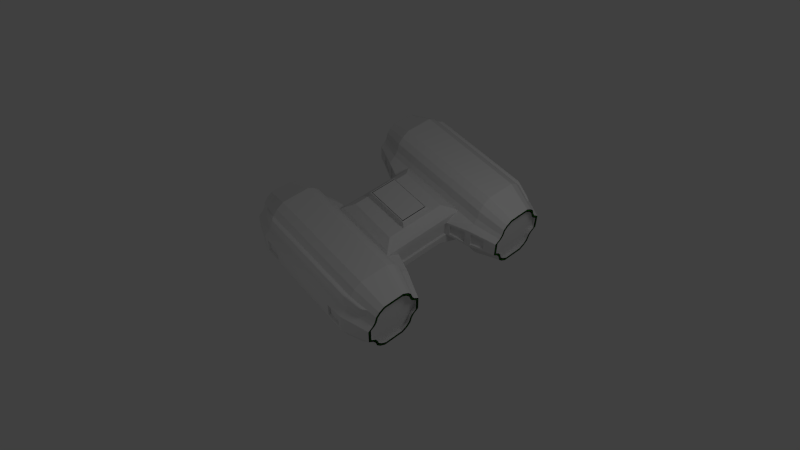 # Source: hstation.blend  (saved by Blender 2.58.0; exported with 4.5.12 LTS)
import bpy
from mathutils import Matrix  # noqa: F401  (used for matrix-valued properties, if any)

bpy.ops.wm.read_factory_settings(use_empty=True)
scene = bpy.context.scene
scene.name = 'Scene'

# ---- collections
col_collection_1 = bpy.data.collections.new('Collection 1'); scene.collection.children.link(col_collection_1)

# ---- materials (node trees are filled in below, after node groups)
mat_material = bpy.data.materials.new('Material')
mat_material.alpha_threshold = 0.0
mat_material.use_transparent_shadow = False
mat_material.roughness = 0.5
mat_material.line_color = (0.0, 0.0, 0.0, 1.0)
mat_material_003 = bpy.data.materials.new('Material.003')
mat_material_003.alpha_threshold = 0.0
mat_material_003.use_transparent_shadow = False
mat_material_003.diffuse_color = (0.06489, 0.8, 0.0, 1.0)
mat_material_003.roughness = 0.5
mat_material_003.line_color = (0.0, 0.0, 0.0, 1.0)
mat_material_004 = bpy.data.materials.new('Material.004')
mat_material_004.alpha_threshold = 0.0
mat_material_004.use_transparent_shadow = False
mat_material_004.diffuse_color = (0.0, 0.0, 0.0, 1.0)
mat_material_004.roughness = 0.5
mat_material_004.specular_intensity = 0.0
mat_material_004.line_color = (0.0, 0.0, 0.0, 1.0)

# ---- material node trees

# ---- world
world_world = bpy.data.worlds.new('World'); scene.world = world_world
world_world.color = (0.05088, 0.05088, 0.05088)
world_world.use_sun_shadow = False
world_world.sun_shadow_jitter_overblur = 0.0
world_world.cycles.sampling_method = 'MANUAL'
world_world.cycles.sample_map_resolution = 256

# ---- cameras
cam_camera = bpy.data.cameras.new('Camera')
cam_camera.clip_end = 100.0
cam_camera.lens = 35.0
cam_camera.ortho_scale = 7.314
cam_camera.dof.focus_distance = 0.0
cam_camera.dof.aperture_fstop = 128.0

# ---- lights
light_lamp_001 = bpy.data.lights.new('Lamp.001', 'POINT')
light_lamp_001.transmission_factor = 0.0
light_lamp_001.cutoff_distance = 30.0
light_lamp_001.shadow_buffer_clip_start = 1.001
light_lamp_001.shadow_soft_size = 1.0
light_lamp_001.shadow_maximum_resolution = 0.006
light_lamp_001.use_absolute_resolution = True
light_lamp_001.cycles.use_multiple_importance_sampling = False
light_lamp = bpy.data.lights.new('Lamp', 'POINT')
light_lamp.transmission_factor = 0.0
light_lamp.cutoff_distance = 30.0
light_lamp.energy = 100.0
light_lamp.shadow_buffer_clip_start = 1.001
light_lamp.shadow_soft_size = 1.0
light_lamp.shadow_maximum_resolution = 0.006
light_lamp.use_absolute_resolution = True
light_lamp.cycles.use_multiple_importance_sampling = False

# ---- meshes
me_cube = bpy.data.meshes.new('Cube')
me_cube.from_pydata([(-2.168, 1.138, -0.1802), (-2.168, 1.246, -0.2702), (-2.168, 1.3, -0.3602), (-2.168, 1.338, -0.5006), (-2.168, 1.417, -0.5966), (-2.168, 1.537, -0.6767), (-2.168, 1.681, -0.6767), (-2.168, 1.681, 0.6767), (-2.168, 1.537, 0.6767), (-2.168, 1.417, 0.5966), (-2.168, 1.338, 0.5006), (-2.168, 1.3, 0.3602), (-2.168, 1.246, 0.2702), (-2.168, 1.138, 0.1802), (-2.168, 2.407, 0.1802), (-2.168, 2.299, 0.2702), (-2.168, 2.245, 0.3602), (-2.168, 2.206, 0.5006), (-2.168, 2.128, 0.5966), (-2.168, 2.007, 0.6767), (-2.168, 1.863, 0.6767), (-2.168, 1.863, -0.6767), (-2.168, 2.007, -0.6767), (-2.168, 2.128, -0.5966), (-2.168, 2.206, -0.5006), (-2.168, 2.245, -0.3602), (-2.168, 2.299, -0.2702), (-2.168, 2.407, -0.1802), (-1.968, 2.477, -0.2003), (-1.968, 2.357, -0.3003), (-1.968, 2.297, -0.4003), (-1.924, 2.265, -0.5846), (-1.968, 2.167, -0.6629), (-1.968, 2.033, -0.7519), (-1.968, 1.873, -0.7519), (-1.968, 1.873, 0.7519), (-1.968, 2.033, 0.7519), (-1.968, 2.167, 0.6629), (-1.968, 2.255, 0.5562), (-1.968, 2.297, 0.4003), (-1.968, 2.357, 0.3003), (-1.968, 2.477, 0.2003), (-1.968, 1.067, 0.2003), (-1.968, 1.187, 0.3003), (-1.968, 1.247, 0.4003), (-1.968, 1.289, 0.5562), (-1.968, 1.377, 0.6629), (-1.968, 1.511, 0.7519), (-1.968, 1.671, 0.7519), (-1.968, 1.671, -0.7519), (-1.968, 1.511, -0.7519), (-1.968, 1.377, -0.6629), (-1.968, 1.289, -0.5562), (-1.968, 1.247, -0.4003), (-1.968, 1.187, -0.3003), (-1.968, 1.067, -0.2003), (-1.568, 0.9128, -0.2441), (-1.568, 1.059, -0.366), (-1.568, 1.132, -0.4879), (-1.568, 1.184, -0.678), (-1.568, 1.291, -0.808), (-1.568, 1.454, -0.9164), (-1.568, 1.649, -0.9164), (-1.568, 1.649, 0.9164), (-1.568, 1.454, 0.9164), (-1.568, 1.291, 0.808), (-1.568, 1.184, 0.678), (-1.568, 1.132, 0.4879), (-1.568, 1.059, 0.366), (-1.568, 0.9128, 0.2441), (-1.568, 2.631, 0.2441), (-1.568, 2.485, 0.366), (-1.568, 2.412, 0.4879), (-1.568, 2.36, 0.678), (-1.568, 2.254, 0.808), (-1.568, 2.09, 0.9164), (-1.568, 1.895, 0.9164), (-1.568, 1.895, -0.9164), (-1.568, 2.09, -0.9164), (-1.568, 2.254, -0.808), (-1.524, 2.371, -0.7063), (-1.568, 2.412, -0.4879), (-1.568, 2.485, -0.366), (-1.568, 2.631, -0.2441), (-1.071, 2.631, -0.2441), (-1.071, 2.485, -0.366), (-1.071, 2.412, -0.4879), (-1.071, 2.36, -0.678), (-1.071, 2.254, -0.808), (-1.071, 2.09, -0.9164), (-1.071, 1.895, -0.9164), (-1.071, 1.895, 0.9164), (-1.071, 2.09, 0.9164), (-1.071, 2.254, 0.808), (-1.071, 2.36, 0.678), (-1.071, 2.412, 0.4879), (-1.071, 2.485, 0.366), (-1.071, 2.631, 0.2441), (-1.071, 0.7446, 0.1953), (-1.071, 1.059, 0.366), (-1.071, 1.132, 0.4879), (-1.071, 1.184, 0.678), (-1.071, 1.291, 0.808), (-1.071, 1.454, 0.9164), (-1.071, 1.649, 0.9164), (-1.071, 1.649, -0.9164), (-1.071, 1.454, -0.9164), (-1.071, 1.291, -0.808), (-1.071, 1.184, -0.678), (-1.071, 1.132, -0.4879), (-1.071, 1.059, -0.366), (-1.071, 0.7446, -0.1953), (-1.071, -2.487, -0.2441), (-1.071, -2.341, -0.366), (-1.071, -2.268, -0.4879), (-1.071, -2.216, -0.678), (-1.071, -2.109, -0.808), (-1.071, -1.946, -0.9164), (-1.071, -1.751, -0.9164), (-1.071, -1.751, 0.9164), (-1.071, -1.946, 0.9164), (-1.071, -2.109, 0.808), (-1.071, -2.216, 0.678), (-1.071, -2.268, 0.4879), (-1.071, -2.341, 0.366), (-1.071, -2.487, 0.2441), (-1.071, -0.6004, 0.1953), (-1.071, -0.9148, 0.366), (-1.071, -0.988, 0.4879), (-1.071, -1.04, 0.678), (-1.071, -1.146, 0.808), (-1.071, -1.31, 0.9164), (-1.071, -1.505, 0.9164), (-1.071, -1.505, -0.9164), (-1.071, -1.31, -0.9164), (-1.071, -1.146, -0.808), (-1.071, -1.04, -0.678), (-1.071, -0.988, -0.4879), (-1.071, -0.9148, -0.366), (-1.071, -0.6004, -0.1953), (-1.568, -0.7686, -0.2441), (-1.568, -0.9148, -0.366), (-1.568, -0.988, -0.4879), (-1.568, -1.04, -0.678), (-1.568, -1.146, -0.808), (-1.568, -1.31, -0.9164), (-1.568, -1.505, -0.9164), (-1.568, -1.505, 0.9164), (-1.568, -1.31, 0.9164), (-1.568, -1.146, 0.808), (-1.568, -1.04, 0.678), (-1.568, -0.988, 0.4879), (-1.568, -0.9148, 0.366), (-1.568, -0.7686, 0.2441), (-1.568, -2.487, 0.2441), (-1.568, -2.341, 0.366), (-1.568, -2.268, 0.4879), (-1.568, -2.216, 0.678), (-1.568, -2.109, 0.808), (-1.568, -1.946, 0.9164), (-1.568, -1.751, 0.9164), (-1.568, -1.751, -0.9164), (-1.568, -1.946, -0.9164), (-1.568, -2.109, -0.808), (-1.568, -2.216, -0.678), (-1.568, -2.268, -0.4879), (-1.568, -2.341, -0.366), (-1.568, -2.487, -0.2441), (-1.968, -2.333, -0.2003), (-1.968, -2.213, -0.3003), (-1.968, -2.153, -0.4003), (-1.968, -2.111, -0.5562), (-1.968, -2.023, -0.6629), (-1.968, -1.889, -0.7519), (-1.968, -1.729, -0.7519), (-1.968, -1.729, 0.7519), (-1.968, -1.889, 0.7519), (-1.968, -2.023, 0.6629), (-1.968, -2.111, 0.5562), (-1.968, -2.153, 0.4003), (-1.968, -2.213, 0.3003), (-1.968, -2.333, 0.2003), (-1.968, -0.9229, 0.2003), (-1.968, -1.043, 0.3003), (-1.968, -1.103, 0.4003), (-1.968, -1.145, 0.5562), (-1.968, -1.233, 0.6629), (-1.968, -1.367, 0.7519), (-1.968, -1.527, 0.7519), (-1.968, -1.527, -0.7519), (-1.968, -1.367, -0.7519), (-1.968, -1.233, -0.6629), (-1.968, -1.145, -0.5562), (-1.968, -1.103, -0.4003), (-1.968, -1.043, -0.3003), (-1.968, -0.9229, -0.2003), (-2.168, -0.9934, -0.1802), (-2.168, -1.101, -0.2702), (-2.168, -1.155, -0.3602), (-2.168, -1.194, -0.5006), (-2.168, -1.272, -0.5966), (-2.168, -1.393, -0.6767), (-2.168, -1.537, -0.6767), (-2.168, -1.537, 0.6767), (-2.168, -1.393, 0.6767), (-2.168, -1.272, 0.5966), (-2.168, -1.194, 0.5006), (-2.168, -1.155, 0.3602), (-2.168, -1.101, 0.2702), (-2.168, -0.9934, 0.1802), (-2.168, -2.262, 0.1802), (-2.168, -2.154, 0.2702), (-2.168, -2.1, 0.3602), (-2.168, -2.062, 0.5006), (-2.168, -1.983, 0.5966), (-2.168, -1.863, 0.6767), (-2.168, -1.719, 0.6767), (-2.168, -1.719, -0.6767), (-2.168, -1.863, -0.6767), (-2.168, -1.983, -0.5966), (-2.168, -2.062, -0.5006), (-2.168, -2.1, -0.3602), (-2.168, -2.154, -0.2702), (-2.168, -2.262, -0.1802), (1.68, 2.405, -0.1802), (1.68, 2.297, -0.2702), (1.68, 2.243, -0.3602), (1.68, 2.205, -0.5006), (1.68, 2.126, -0.5966), (1.68, 2.005, -0.6767), (1.68, 1.861, -0.6767), (1.68, 1.861, 0.6767), (1.68, 2.005, 0.6767), (1.68, 2.126, 0.5966), (1.68, 2.205, 0.5006), (1.68, 2.243, 0.3602), (1.68, 2.297, 0.2702), (1.68, 2.405, 0.1802), (1.68, 1.136, 0.1802), (1.68, 1.244, 0.2702), (1.68, 1.298, 0.3602), (1.68, 1.336, 0.5006), (1.68, 1.415, 0.5966), (1.68, 1.535, 0.6767), (1.68, 1.679, 0.6767), (1.68, 1.679, -0.6767), (1.68, 1.535, -0.6767), (1.68, 1.415, -0.5966), (1.68, 1.336, -0.5006), (1.68, 1.298, -0.3602), (1.68, 1.244, -0.2702), (1.68, 1.136, -0.1802), (1.48, 1.065, -0.2003), (1.48, 1.185, -0.3003), (1.48, 1.245, -0.4003), (1.48, 1.288, -0.5562), (1.48, 1.375, -0.6629), (1.48, 1.509, -0.7519), (1.48, 1.669, -0.7519), (1.48, 1.669, 0.7519), (1.48, 1.509, 0.7519), (1.48, 1.375, 0.6629), (1.48, 1.288, 0.5562), (1.48, 1.245, 0.4003), (1.48, 1.185, 0.3003), (1.48, 1.065, 0.2003), (1.48, 2.475, 0.2003), (1.48, 2.355, 0.3003), (1.48, 2.295, 0.4003), (1.48, 2.253, 0.5562), (1.48, 2.165, 0.6629), (1.48, 2.031, 0.7519), (1.48, 1.871, 0.7519), (1.48, 1.871, -0.7519), (1.48, 2.031, -0.7519), (1.48, 2.165, -0.6629), (1.48, 2.253, -0.5562), (1.48, 2.295, -0.4003), (1.48, 2.355, -0.3003), (1.48, 2.475, -0.2003), (1.08, 2.63, -0.2441), (1.08, 2.483, -0.366), (1.08, 2.41, -0.4879), (1.08, 2.359, -0.678), (1.08, 2.252, -0.808), (1.08, 2.088, -0.9164), (1.08, 1.893, -0.9164), (1.08, 1.893, 0.9164), (1.08, 2.088, 0.9164), (1.08, 2.252, 0.808), (1.08, 2.359, 0.678), (1.08, 2.41, 0.4879), (1.08, 2.483, 0.366), (1.08, 2.63, 0.2441), (1.08, 0.911, 0.2441), (1.08, 1.057, 0.366), (1.08, 1.13, 0.4879), (1.08, 1.182, 0.678), (1.08, 1.289, 0.808), (1.08, 1.452, 0.9164), (1.08, 1.647, 0.9164), (1.08, 1.647, -0.9164), (1.08, 1.452, -0.9164), (1.08, 1.289, -0.808), (1.08, 1.182, -0.678), (1.08, 1.13, -0.4879), (1.08, 1.057, -0.366), (1.08, 0.911, -0.2441), (0.5832, 0.7429, -0.1953), (0.5832, 1.057, -0.366), (0.5832, 1.13, -0.4879), (0.5832, 1.182, -0.678), (0.5832, 1.289, -0.808), (0.5832, 1.452, -0.9164), (0.5832, 1.647, -0.9164), (0.5832, 1.647, 0.9164), (0.5832, 1.452, 0.9164), (0.5832, 1.289, 0.808), (0.5832, 1.182, 0.678), (0.5832, 1.13, 0.4879), (0.5832, 1.057, 0.366), (0.5832, 0.7429, 0.1953), (0.5832, 2.63, 0.2441), (0.5832, 2.483, 0.366), (0.5832, 2.41, 0.4879), (0.5832, 2.359, 0.678), (0.5832, 2.252, 0.808), (0.5832, 2.088, 0.9164), (0.5832, 1.893, 0.9164), (0.5832, 1.893, -0.9164), (0.5832, 2.088, -0.9164), (0.5832, 2.252, -0.808), (0.5832, 2.359, -0.678), (0.5832, 2.41, -0.4879), (0.5832, 2.483, -0.366), (0.5832, 2.63, -0.2441), (0.5832, -0.6022, -0.1953), (0.5832, -0.9166, -0.366), (0.5832, -0.9897, -0.4879), (0.5832, -1.041, -0.678), (0.5832, -1.148, -0.808), (0.5832, -1.312, -0.9164), (0.5832, -1.507, -0.9164), (0.5871, -1.509, 0.9192), (0.5832, -1.312, 0.9164), (0.5832, -1.148, 0.808), (0.5832, -1.041, 0.678), (0.5832, -0.9897, 0.4879), (0.5832, -0.9166, 0.366), (0.5832, -0.6022, 0.1953), (0.5832, -2.489, 0.2441), (0.5832, -2.343, 0.366), (0.5832, -2.27, 0.4879), (0.5832, -2.218, 0.678), (0.5871, -2.114, 0.8108), (0.5871, -1.951, 0.9192), (0.5871, -1.756, 0.9192), (0.5832, -1.753, -0.9164), (0.5832, -1.948, -0.9164), (0.5832, -2.111, -0.808), (0.5832, -2.218, -0.678), (0.5832, -2.27, -0.4879), (0.5832, -2.343, -0.366), (0.5832, -2.489, -0.2441), (1.08, -2.489, -0.2441), (1.08, -2.343, -0.366), (1.08, -2.27, -0.4879), (1.08, -2.218, -0.678), (1.08, -2.111, -0.808), (1.08, -1.948, -0.9164), (1.08, -1.753, -0.9164), (1.08, -1.753, 0.9164), (1.08, -1.948, 0.9164), (1.08, -2.111, 0.808), (1.08, -2.218, 0.678), (1.08, -2.27, 0.4879), (1.08, -2.343, 0.366), (1.08, -2.489, 0.2441), (1.08, -0.7703, 0.2441), (1.08, -0.9166, 0.366), (1.08, -0.9897, 0.4879), (1.08, -1.041, 0.678), (1.08, -1.148, 0.808), (1.08, -1.312, 0.9164), (1.08, -1.507, 0.9164), (1.08, -1.507, -0.9164), (1.08, -1.312, -0.9164), (1.08, -1.148, -0.808), (1.08, -1.041, -0.678), (1.08, -0.9897, -0.4879), (1.08, -0.9166, -0.366), (1.08, -0.7703, -0.2441), (1.48, -0.9246, -0.2003), (1.48, -1.045, -0.3003), (1.48, -1.105, -0.4003), (1.48, -1.147, -0.5562), (1.48, -1.235, -0.6629), (1.48, -1.369, -0.7519), (1.48, -1.529, -0.7519), (1.48, -1.529, 0.7519), (1.48, -1.369, 0.7519), (1.48, -1.235, 0.6629), (1.48, -1.147, 0.5562), (1.48, -1.105, 0.4003), (1.48, -1.045, 0.3003), (1.48, -0.9246, 0.2003), (1.48, -2.335, 0.2003), (1.48, -2.215, 0.3003), (1.48, -2.155, 0.4003), (1.48, -2.112, 0.5562), (1.48, -2.025, 0.6629), (1.48, -1.891, 0.7519), (1.48, -1.731, 0.7519), (1.48, -1.731, -0.7519), (1.48, -1.891, -0.7519), (1.48, -2.025, -0.6629), (1.48, -2.112, -0.5562), (1.48, -2.155, -0.4003), (1.48, -2.215, -0.3003), (1.48, -2.335, -0.2003), (1.68, -2.264, -0.1802), (1.68, -2.156, -0.2702), (1.68, -2.102, -0.3602), (1.68, -2.064, -0.5006), (1.68, -1.985, -0.5966), (1.68, -1.865, -0.6767), (1.68, -1.721, -0.6767), (1.68, -1.721, 0.6767), (1.68, -1.865, 0.6767), (1.68, -1.985, 0.5966), (1.68, -2.064, 0.5006), (1.68, -2.102, 0.3602), (1.68, -2.156, 0.2702), (1.68, -2.264, 0.1802), (1.68, -0.9951, 0.1802), (1.68, -1.103, 0.2702), (1.68, -1.157, 0.3602), (1.68, -1.195, 0.5006), (1.68, -1.274, 0.5966), (1.68, -1.395, 0.6767), (1.68, -1.539, 0.6767), (1.68, -1.539, -0.6767), (1.68, -1.395, -0.6767), (1.68, -1.274, -0.5966), (1.68, -1.195, -0.5006), (1.68, -1.157, -0.3602), (1.68, -1.103, -0.2702), (1.68, -0.9951, -0.1802), (-1.008, -0.8365, 0.4371), (0.5208, -0.8458, 0.4371), (-1.008, 0.9883, 0.4371), (0.5208, 0.979, 0.4371), (-0.8354, -0.6196, 0.5587), (-0.8354, 0.7922, 0.5587), (0.3477, -0.6498, 0.5587), (0.3477, 0.762, 0.5587), (-1.071, 0.07209, 0.1953), (-1.071, 0.07209, -0.1953), (-1.071, 0.07209, 0.366), (-1.071, 0.07209, -0.366), (-1.008, 0.07587, 0.4371), (-0.8354, 0.07205, 0.5587), (-1.071, 0.4084, 0.1953), (-1.071, 0.4084, -0.1953), (-1.071, 0.5656, 0.366), (-1.071, 0.5656, -0.366), (-1.008, 0.5321, 0.4371), (-0.8354, 0.425, 0.5587), (-1.071, -0.2642, 0.1953), (-1.071, -0.2642, -0.1953), (-1.071, -0.4214, 0.366), (-1.071, -0.4214, -0.366), (-1.008, -0.3803, 0.4371), (-0.8354, -0.2809, 0.5587), (0.5832, 0.07036, -0.366), (0.5832, 0.07036, 0.366), (0.5832, 0.07036, -0.1953), (0.5832, 0.07036, 0.1953), (0.5208, 0.06658, 0.4371), (0.3477, 0.07916, 0.5587), (0.5832, -0.4231, -0.366), (0.5832, -0.4231, 0.366), (0.5832, -0.2659, -0.1953), (0.5832, -0.2659, 0.1953), (0.5208, -0.3896, 0.4371), (0.3477, -0.2738, 0.5587), (0.5832, 0.5638, -0.366), (0.5832, 0.5638, 0.366), (0.5832, 0.4066, -0.1953), (0.5832, 0.4066, 0.1953), (0.5208, 0.5228, 0.4371), (0.3477, 0.4321, 0.5587), (-0.7501, -0.2248, 0.7091), (0.2624, -0.2281, 0.7091), (-0.7501, 0.3793, 0.7091), (0.2624, 0.3761, 0.7091), (0.2624, 0.074, 0.7091), (-0.7501, 0.07721, 0.7091), (1.68, -1.156, -0.2432), (1.68, -1.059, -0.1622), (1.68, -1.204, -0.3242), (1.68, -1.239, -0.4505), (1.68, -1.31, -0.537), (1.68, -1.418, -0.609), (1.68, -1.548, -0.609), (1.68, -1.418, 0.609), (1.68, -1.548, 0.609), (1.68, -1.31, 0.537), (1.68, -1.239, 0.4505), (1.68, -1.204, 0.3242), (1.68, -1.156, 0.2432), (1.68, -1.059, 0.1622), (1.68, -2.104, 0.2432), (1.68, -2.201, 0.1622), (1.68, -2.055, 0.3242), (1.68, -2.021, 0.4505), (1.68, -1.95, 0.537), (1.68, -1.841, 0.609), (1.68, -1.711, 0.609), (1.68, -1.841, -0.609), (1.68, -1.711, -0.609), (1.68, -1.95, -0.537), (1.68, -2.021, -0.4505), (1.68, -2.055, -0.3242), (1.68, -2.104, -0.2432), (1.68, -2.201, -0.1622), (1.68, 1.199, 0.1622), (1.68, 1.199, -0.1622), (1.68, 2.341, -0.1622), (1.68, 2.341, 0.1622), (1.68, 1.852, -0.609), (1.68, 1.689, -0.609), (1.68, 1.852, 0.609), (1.68, 1.689, 0.609), (1.68, 1.296, -0.2432), (1.68, 1.345, -0.3242), (1.68, 1.379, -0.4505), (1.68, 1.45, -0.537), (1.68, 1.559, -0.609), (1.68, 1.559, 0.609), (1.68, 1.45, 0.537), (1.68, 1.379, 0.4505), (1.68, 1.345, 0.3242), (1.68, 1.296, 0.2432), (1.68, 2.244, 0.2432), (1.68, 2.196, 0.3242), (1.68, 2.161, 0.4505), (1.68, 2.09, 0.537), (1.68, 1.982, 0.609), (1.68, 1.982, -0.609), (1.68, 2.09, -0.537), (1.68, 2.161, -0.4505), (1.68, 2.196, -0.3242), (1.68, 2.244, -0.2432), (-2.168, 2.343, 0.1622), (-2.168, 2.343, -0.1622), (-2.168, 1.201, -0.1622), (-2.168, 1.201, 0.1622), (-2.168, 1.69, -0.609), (-2.168, 1.854, -0.609), (-2.168, 1.69, 0.609), (-2.168, 1.854, 0.609), (-2.168, 2.246, -0.2432), (-2.168, 2.197, -0.3242), (-2.168, 2.163, -0.4505), (-2.168, 2.092, -0.537), (-2.168, 1.984, -0.609), (-2.168, 1.984, 0.609), (-2.168, 2.092, 0.537), (-2.168, 2.163, 0.4505), (-2.168, 2.197, 0.3242), (-2.168, 2.246, 0.2432), (-2.168, 1.298, 0.2432), (-2.168, 1.347, 0.3242), (-2.168, 1.381, 0.4505), (-2.168, 1.452, 0.537), (-2.168, 1.561, 0.609), (-2.168, 1.561, -0.609), (-2.168, 1.452, -0.537), (-2.168, 1.381, -0.4505), (-2.168, 1.347, -0.3242), (-2.168, 1.298, -0.2432), (-2.168, -2.102, -0.2432), (-2.168, -2.199, -0.1622), (-2.168, -2.053, -0.3242), (-2.168, -2.019, -0.4505), (-2.168, -1.948, -0.537), (-2.168, -1.839, -0.609), (-2.168, -1.71, -0.609), (-2.168, -1.839, 0.609), (-2.168, -1.71, 0.609), (-2.168, -1.948, 0.537), (-2.168, -2.019, 0.4505), (-2.168, -2.053, 0.3242), (-2.168, -2.102, 0.2432), (-2.168, -2.199, 0.1622), (-2.168, -1.154, 0.2432), (-2.168, -1.057, 0.1622), (-2.168, -1.203, 0.3242), (-2.168, -1.237, 0.4505), (-2.168, -1.308, 0.537), (-2.168, -1.416, 0.609), (-2.168, -1.546, 0.609), (-2.168, -1.416, -0.609), (-2.168, -1.546, -0.609), (-2.168, -1.308, -0.537), (-2.168, -1.237, -0.4505), (-2.168, -1.203, -0.3242), (-2.168, -1.154, -0.2432), (-2.168, -1.057, -0.1622), (-2.068, 1.138, -0.1802), (-2.068, 1.246, -0.2702), (-2.068, 1.3, -0.3602), (-2.068, 1.338, -0.5006), (-2.068, 1.417, -0.5966), (-2.068, 1.537, -0.6767), (-2.068, 1.681, -0.6767), (-2.068, 1.681, 0.6767), (-2.068, 1.537, 0.6767), (-2.068, 1.417, 0.5966), (-2.068, 1.338, 0.5006), (-2.068, 1.3, 0.3602), (-2.068, 1.246, 0.2702), (-2.068, 1.138, 0.1802), (-2.068, 2.407, 0.1802), (-2.068, 2.299, 0.2702), (-2.068, 2.245, 0.3602), (-2.068, 2.206, 0.5006), (-2.068, 2.128, 0.5966), (-2.068, 2.007, 0.6767), (-2.068, 1.863, 0.6767), (-2.068, 1.863, -0.6767), (-2.068, 2.007, -0.6767), (-2.068, 2.128, -0.5966), (-2.068, 2.206, -0.5006), (-2.068, 2.245, -0.3602), (-2.068, 2.299, -0.2702), (-2.068, 2.407, -0.1802), (-2.068, -0.9934, 0.1802), (-2.068, -0.9934, -0.1802), (-2.068, -2.262, -0.1802), (-2.068, -2.262, 0.1802), (-2.068, -1.719, -0.6767), (-2.068, -1.537, -0.6767), (-2.068, -1.719, 0.6767), (-2.068, -1.537, 0.6767), (-2.068, -1.101, -0.2702), (-2.068, -1.155, -0.3602), (-2.068, -1.194, -0.5006), (-2.068, -1.272, -0.5966), (-2.068, -1.393, -0.6767), (-2.068, -1.393, 0.6767), (-2.068, -1.272, 0.5966), (-2.068, -1.194, 0.5006), (-2.068, -1.155, 0.3602), (-2.068, -1.101, 0.2702), (-2.068, -2.154, 0.2702), (-2.068, -2.1, 0.3602), (-2.068, -2.062, 0.5006), (-2.068, -1.983, 0.5966), (-2.068, -1.863, 0.6767), (-2.068, -1.863, -0.6767), (-2.068, -1.983, -0.5966), (-2.068, -2.062, -0.5006), (-2.068, -2.1, -0.3602), (-2.068, -2.154, -0.2702), (1.58, 2.405, -0.1802), (1.58, 2.297, -0.2702), (1.58, 2.243, -0.3602), (1.58, 2.205, -0.5006), (1.58, 2.126, -0.5966), (1.58, 2.005, -0.6767), (1.58, 1.861, -0.6767), (1.58, 1.861, 0.6767), (1.58, 2.005, 0.6767), (1.58, 2.126, 0.5966), (1.58, 2.205, 0.5006), (1.58, 2.243, 0.3602), (1.58, 2.297, 0.2702), (1.58, 2.405, 0.1802), (1.58, 1.136, 0.1802), (1.58, 1.244, 0.2702), (1.58, 1.298, 0.3602), (1.58, 1.336, 0.5006), (1.58, 1.415, 0.5966), (1.58, 1.535, 0.6767), (1.58, 1.679, 0.6767), (1.58, 1.679, -0.6767), (1.58, 1.535, -0.6767), (1.58, 1.415, -0.5966), (1.58, 1.336, -0.5006), (1.58, 1.298, -0.3602), (1.58, 1.244, -0.2702), (1.58, 1.136, -0.1802), (1.58, -2.264, 0.1802), (1.58, -2.264, -0.1802), (1.58, -0.9951, -0.1802), (1.58, -0.9951, 0.1802), (1.58, -1.539, -0.6767), (1.58, -1.721, -0.6767), (1.58, -1.539, 0.6767), (1.58, -1.721, 0.6767), (1.58, -2.156, -0.2702), (1.58, -2.102, -0.3602), (1.58, -2.064, -0.5006), (1.58, -1.985, -0.5966), (1.58, -1.865, -0.6767), (1.58, -1.865, 0.6767), (1.58, -1.985, 0.5966), (1.58, -2.064, 0.5006), (1.58, -2.102, 0.3602), (1.58, -2.156, 0.2702), (1.58, -1.103, 0.2702), (1.58, -1.157, 0.3602), (1.58, -1.195, 0.5006), (1.58, -1.274, 0.5966), (1.58, -1.395, 0.6767), (1.58, -1.395, -0.6767), (1.58, -1.274, -0.5966), (1.58, -1.195, -0.5006), (1.58, -1.157, -0.3602), (1.58, -1.103, -0.2702), (1.58, 1.39, -0.1081), (1.58, 1.39, 0.1081), (1.58, 2.151, -0.1081), (1.58, 2.151, 0.1081), (1.58, 1.716, -0.406), (1.58, 1.825, -0.406), (1.58, 1.716, 0.406), (1.58, 1.825, 0.406), (1.58, 1.454, -0.1621), (1.58, 1.487, -0.2161), (1.58, 1.51, -0.3004), (1.58, 1.557, -0.358), (1.58, 1.629, -0.406), (1.58, 1.629, 0.406), (1.58, 1.557, 0.358), (1.58, 1.51, 0.3004), (1.58, 1.487, 0.2161), (1.58, 1.454, 0.1621), (1.58, 2.086, 0.1621), (1.58, 2.054, 0.2161), (1.58, 2.031, 0.3004), (1.58, 1.984, 0.358), (1.58, 1.911, 0.406), (1.58, 1.911, -0.406), (1.58, 1.984, -0.358), (1.58, 2.031, -0.3004), (1.58, 2.054, -0.2161), (1.58, 2.086, -0.1621), (1.58, -1.249, -0.1081), (1.58, -1.314, -0.1621), (1.58, -1.346, -0.2161), (1.58, -1.369, -0.3004), (1.58, -1.416, -0.358), (1.58, -1.489, -0.406), (1.58, -1.575, -0.406), (1.58, -1.575, 0.406), (1.58, -1.489, 0.406), (1.58, -1.416, 0.358), (1.58, -1.369, 0.3004), (1.58, -1.346, 0.2161), (1.58, -1.314, 0.1621), (1.58, -1.249, 0.1081), (1.58, -1.946, 0.1621), (1.58, -2.01, 0.1081), (1.58, -1.913, 0.2161), (1.58, -1.89, 0.3004), (1.58, -1.843, 0.358), (1.58, -1.771, 0.406), (1.58, -1.684, 0.406), (1.58, -1.771, -0.406), (1.58, -1.684, -0.406), (1.58, -1.843, -0.358), (1.58, -1.89, -0.3004), (1.58, -1.913, -0.2161), (1.58, -1.946, -0.1621), (1.58, -2.01, -0.1081), (-2.068, 2.153, 0.1081), (-2.068, 2.153, -0.1081), (-2.068, 1.391, -0.1081), (-2.068, 1.391, 0.1081), (-2.068, 1.718, -0.406), (-2.068, 1.827, -0.406), (-2.068, 1.718, 0.406), (-2.068, 1.827, 0.406), (-2.068, 2.088, -0.1621), (-2.068, 2.056, -0.2161), (-2.068, 2.033, -0.3004), (-2.068, 1.985, -0.358), (-2.068, 1.913, -0.406), (-2.068, 1.913, 0.406), (-2.068, 1.985, 0.358), (-2.068, 2.033, 0.3004), (-2.068, 2.056, 0.2161), (-2.068, 2.088, 0.1621), (-2.068, 1.456, 0.1621), (-2.068, 1.489, 0.2161), (-2.068, 1.511, 0.3004), (-2.068, 1.559, 0.358), (-2.068, 1.631, 0.406), (-2.068, 1.631, -0.406), (-2.068, 1.559, -0.358), (-2.068, 1.511, -0.3004), (-2.068, 1.489, -0.2161), (-2.068, 1.456, -0.1621), (-2.068, -2.009, -0.1081), (-2.068, -1.944, -0.1621), (-2.068, -1.911, -0.2161), (-2.068, -1.889, -0.3004), (-2.068, -1.841, -0.358), (-2.068, -1.769, -0.406), (-2.068, -1.682, -0.406), (-2.068, -1.682, 0.406), (-2.068, -1.769, 0.406), (-2.068, -1.841, 0.358), (-2.068, -1.889, 0.3004), (-2.068, -1.911, 0.2161), (-2.068, -1.944, 0.1621), (-2.068, -2.009, 0.1081), (-2.068, -1.247, 0.1081), (-2.068, -1.312, 0.1621), (-2.068, -1.344, 0.2161), (-2.068, -1.367, 0.3004), (-2.068, -1.415, 0.358), (-2.068, -1.487, 0.406), (-2.068, -1.573, 0.406), (-2.068, -1.573, -0.406), (-2.068, -1.487, -0.406), (-2.068, -1.415, -0.358), (-2.068, -1.367, -0.3004), (-2.068, -1.344, -0.2161), (-2.068, -1.312, -0.1621), (-2.068, -1.247, -0.1081), (-0.7927, -0.2529, 0.6967), (0.3051, -0.2509, 0.6967), (0.3051, 0.4041, 0.6967), (-0.7927, 0.4021, 0.6967), (0.3051, 0.07658, 0.6967), (-0.7927, 0.07463, 0.6967), (-1.061, -2.306, -0.6809), (0.5738, -2.308, -0.6809), (-1.061, -2.35, -0.5207), (0.5738, -2.351, -0.5207), (-1.061, -2.35, 0.5178), (0.5738, -2.351, 0.5178), (-1.061, -2.306, 0.6779), (0.5738, -2.308, 0.6779), (-1.061, 2.493, 0.5178), (0.5738, 2.491, 0.5178), (-1.061, 2.449, 0.6779), (0.5738, 2.447, 0.6779), (1.33, -2.219, -0.5783), (1.33, -2.255, -0.4469), (1.33, -2.255, 0.444), (1.33, -2.219, 0.5754), (0.9927, -2.351, 0.5178), (0.9927, -2.308, 0.6779), (0.9927, -2.308, -0.6809), (0.9927, -2.351, -0.5207), (0.9927, 2.447, 0.6779), (0.9927, 2.491, 0.5178), (1.33, 2.394, 0.444), (1.33, 2.358, 0.5754), (-1.817, -2.217, 0.5754), (-1.817, -2.253, 0.444), (-1.817, -2.253, -0.4469), (-1.817, -2.217, -0.5783), (-1.48, -2.35, -0.5207), (-1.48, -2.306, -0.6809), (-1.48, -2.306, 0.6779), (-1.48, -2.35, 0.5178), (-1.48, 2.493, 0.5178), (-1.48, 2.449, 0.6779), (-1.817, 2.36, 0.5754), (-1.817, 2.396, 0.444), (-1.034, -0.5469, -0.1797), (-1.034, -0.2374, -0.1797), (-1.034, 0.07209, -0.1797), (-1.034, -0.5469, 0.1797), (-1.034, -0.2374, 0.1797), (-1.034, 0.07209, 0.1797), (-1.034, 0.6911, -0.1797), (-1.034, 0.3816, -0.1797), (-1.034, 0.6911, 0.1797), (-1.034, 0.3816, 0.1797), (0.53, 0.7429, 0.1953), (0.53, 0.4066, 0.1953), (0.53, 0.07036, 0.1953), (0.53, 0.7429, -0.1953), (0.53, 0.4066, -0.1953), (0.53, 0.07036, -0.1953), (0.53, -0.6022, 0.1953), (0.53, -0.2659, 0.1953), (0.53, -0.6022, -0.1953), (0.53, -0.2659, -0.1953), (-1.028, 2.455, -0.6797), (0.5435, 2.454, -0.6788), (-1.028, 2.497, -0.5257), (0.5435, 2.495, -0.5248), (0.9463, 2.495, -0.5248), (0.9463, 2.454, -0.6788), (1.27, 2.368, -0.5802), (1.27, 2.402, -0.4539), (-1.4, 2.461, -0.6844), (-1.43, 2.497, -0.5257), (-1.754, 2.404, -0.4547), (-1.719, 2.379, -0.604), (1.68, -1.13, -0.2564), (1.68, -1.028, -0.171), (1.68, -1.181, -0.3418), (1.68, -1.218, -0.4749), (1.68, -1.292, -0.5661), (1.68, -1.407, -0.642), (1.68, -1.543, -0.642), (1.68, -1.407, 0.642), (1.68, -1.543, 0.642), (1.68, -1.292, 0.5661), (1.68, -1.218, 0.4749), (1.68, -1.181, 0.3418), (1.68, -1.13, 0.2564), (1.68, -1.028, 0.171), (1.68, -2.129, 0.2564), (1.68, -2.232, 0.171), (1.68, -2.078, 0.3418), (1.68, -2.042, 0.4749), (1.68, -1.967, 0.5661), (1.68, -1.852, 0.642), (1.68, -1.716, 0.642), (1.68, -1.852, -0.642), (1.68, -1.716, -0.642), (1.68, -1.967, -0.5661), (1.68, -2.042, -0.4749), (1.68, -2.078, -0.3418), (1.68, -2.129, -0.2564), (1.68, -2.232, -0.171), (1.68, -1.133, -0.2551), (1.68, -1.031, -0.1701), (1.68, -1.184, -0.34), (1.68, -1.22, -0.4725), (1.68, -1.294, -0.5632), (1.68, -1.408, -0.6387), (1.68, -1.544, -0.6387), (1.68, -1.408, 0.6387), (1.68, -1.544, 0.6387), (1.68, -1.294, 0.5632), (1.68, -1.22, 0.4725), (1.68, -1.184, 0.34), (1.68, -1.133, 0.2551), (1.68, -1.031, 0.1701), (1.68, -2.127, 0.2551), (1.68, -2.229, 0.1701), (1.68, -2.076, 0.34), (1.68, -2.04, 0.4725), (1.68, -1.965, 0.5632), (1.68, -1.851, 0.6387), (1.68, -1.715, 0.6387), (1.68, -1.851, -0.6387), (1.68, -1.715, -0.6387), (1.68, -1.965, -0.5632), (1.68, -2.04, -0.4725), (1.68, -2.076, -0.34), (1.68, -2.127, -0.2551), (1.68, -2.229, -0.1701), (1.68, 1.162, -0.1727), (1.68, 1.162, 0.1727), (1.68, 2.378, 0.1727), (1.68, 2.378, -0.1727), (1.68, 1.683, -0.6485), (1.68, 1.857, -0.6485), (1.68, 1.683, 0.6485), (1.68, 1.857, 0.6485), (1.68, 1.266, -0.259), (1.68, 1.318, -0.3452), (1.68, 1.354, -0.4798), (1.68, 1.43, -0.5718), (1.68, 1.545, -0.6485), (1.68, 1.545, 0.6485), (1.68, 1.43, 0.5718), (1.68, 1.354, 0.4798), (1.68, 1.318, 0.3452), (1.68, 1.266, 0.259), (1.68, 2.275, 0.259), (1.68, 2.223, 0.3452), (1.68, 2.187, 0.4798), (1.68, 2.111, 0.5718), (1.68, 1.995, 0.6485), (1.68, 1.995, -0.6485), (1.68, 2.111, -0.5718), (1.68, 2.187, -0.4798), (1.68, 2.223, -0.3452), (1.68, 2.275, -0.259), (1.68, 1.166, -0.1717), (1.68, 1.166, 0.1717), (1.68, 2.375, 0.1717), (1.68, 2.375, -0.1717), (1.68, 1.684, -0.6447), (1.68, 1.857, -0.6447), (1.68, 1.684, 0.6447), (1.68, 1.857, 0.6447), (1.68, 1.269, -0.2575), (1.68, 1.32, -0.3432), (1.68, 1.356, -0.477), (1.68, 1.432, -0.5685), (1.68, 1.547, -0.6447), (1.68, 1.547, 0.6447), (1.68, 1.432, 0.5685), (1.68, 1.356, 0.477), (1.68, 1.32, 0.3432), (1.68, 1.269, 0.2575), (1.68, 2.272, 0.2575), (1.68, 2.221, 0.3432), (1.68, 2.184, 0.477), (1.68, 2.109, 0.5685), (1.68, 1.994, 0.6447), (1.68, 1.994, -0.6447), (1.68, 2.109, -0.5685), (1.68, 2.184, -0.477), (1.68, 2.221, -0.3432), (1.68, 2.272, -0.2575), (-2.168, 2.373, -0.1707), (-2.168, 2.373, 0.1707), (-2.168, 1.171, 0.1707), (-2.168, 1.171, -0.1707), (-2.168, 1.858, -0.641), (-2.168, 1.686, -0.641), (-2.168, 1.858, 0.641), (-2.168, 1.686, 0.641), (-2.168, 2.271, -0.256), (-2.168, 2.22, -0.3413), (-2.168, 2.184, -0.4742), (-2.168, 2.109, -0.5652), (-2.168, 1.995, -0.641), (-2.168, 1.995, 0.641), (-2.168, 2.109, 0.5652), (-2.168, 2.184, 0.4742), (-2.168, 2.22, 0.3413), (-2.168, 2.271, 0.256), (-2.168, 1.273, 0.256), (-2.168, 1.324, 0.3413), (-2.168, 1.361, 0.4742), (-2.168, 1.435, 0.5652), (-2.168, 1.55, 0.641), (-2.168, 1.55, -0.641), (-2.168, 1.435, -0.5652), (-2.168, 1.361, -0.4742), (-2.168, 1.324, -0.3413), (-2.168, 1.273, -0.256), (-2.168, 2.376, -0.1717), (-2.168, 2.376, 0.1717), (-2.168, 1.168, 0.1717), (-2.168, 1.168, -0.1717), (-2.168, 1.859, -0.6445), (-2.168, 1.686, -0.6445), (-2.168, 1.859, 0.6445), (-2.168, 1.686, 0.6445), (-2.168, 2.274, -0.2574), (-2.168, 2.222, -0.3431), (-2.168, 2.186, -0.4768), (-2.168, 2.111, -0.5683), (-2.168, 1.996, -0.6445), (-2.168, 1.996, 0.6445), (-2.168, 2.111, 0.5683), (-2.168, 2.186, 0.4768), (-2.168, 2.222, 0.3431), (-2.168, 2.274, 0.2574), (-2.168, 1.271, 0.2574), (-2.168, 1.322, 0.3431), (-2.168, 1.358, 0.4768), (-2.168, 1.433, 0.5683), (-2.168, 1.548, 0.6445), (-2.168, 1.548, -0.6445), (-2.168, 1.433, -0.5683), (-2.168, 1.358, -0.4768), (-2.168, 1.322, -0.3431), (-2.168, 1.271, -0.2574), (-2.168, -2.131, -0.2581), (-2.168, -2.234, -0.1721), (-2.168, -2.079, -0.344), (-2.168, -2.043, -0.4781), (-2.168, -1.967, -0.5698), (-2.168, -1.852, -0.6462), (-2.168, -1.715, -0.6462), (-2.168, -1.852, 0.6462), (-2.168, -1.715, 0.6462), (-2.168, -1.967, 0.5698), (-2.168, -2.043, 0.4781), (-2.168, -2.079, 0.344), (-2.168, -2.131, 0.2581), (-2.168, -2.234, 0.1721), (-2.168, -1.125, 0.2581), (-2.168, -1.022, 0.1721), (-2.168, -1.177, 0.344), (-2.168, -1.213, 0.4781), (-2.168, -1.288, 0.5698), (-2.168, -1.404, 0.6462), (-2.168, -1.541, 0.6462), (-2.168, -1.404, -0.6462), (-2.168, -1.541, -0.6462), (-2.168, -1.288, -0.5698), (-2.168, -1.213, -0.4781), (-2.168, -1.177, -0.344), (-2.168, -1.125, -0.2581), (-2.168, -1.022, -0.1721), (-2.168, -2.128, -0.2566), (-2.168, -2.23, -0.1711), (-2.168, -2.077, -0.342), (-2.168, -2.04, -0.4753), (-2.168, -1.965, -0.5665), (-2.168, -1.851, -0.6425), (-2.168, -1.714, -0.6425), (-2.168, -1.851, 0.6425), (-2.168, -1.714, 0.6425), (-2.168, -1.965, 0.5665), (-2.168, -2.04, 0.4753), (-2.168, -2.077, 0.342), (-2.168, -2.128, 0.2566), (-2.168, -2.23, 0.1711), (-2.168, -1.128, 0.2566), (-2.168, -1.025, 0.1711), (-2.168, -1.179, 0.342), (-2.168, -1.215, 0.4753), (-2.168, -1.29, 0.5665), (-2.168, -1.405, 0.6425), (-2.168, -1.542, 0.6425), (-2.168, -1.405, -0.6425), (-2.168, -1.542, -0.6425), (-2.168, -1.29, -0.5665), (-2.168, -1.215, -0.4753), (-2.168, -1.179, -0.342), (-2.168, -1.128, -0.2566), (-2.168, -1.025, -0.1711), (-0.7636, -0.2337, 0.7052), (0.2759, -0.2353, 0.7052), (0.2759, 0.3849, 0.7052), (-0.7636, 0.3865, 0.7052), (0.2759, 0.07482, 0.7052), (-0.7636, 0.07639, 0.7052), (1.006, 0.8858, -0.1709), (0.6578, 0.7681, -0.1367), (0.6578, 0.7681, 0.1367), (1.006, 0.8858, 0.1709), (1.14, 0.9342, 0.1709), (1.14, 0.9342, -0.1709), (1.42, 1.042, -0.1402), (1.42, 1.042, 0.1402), (1.406, 1.08, -0.1402), (1.406, 1.08, 0.1402), (1.126, 0.9715, 0.1709), (1.126, 0.9715, -0.1709), (0.9916, 0.9281, 0.1709), (0.9916, 0.9281, -0.1709), (0.6435, 0.8104, 0.1367), (0.6435, 0.8104, -0.1367), (1.006, -0.7451, 0.1709), (1.006, -0.7451, -0.1709), (0.6578, -0.6274, -0.1367), (0.6578, -0.6274, 0.1367), (1.42, -0.9015, -0.1402), (1.42, -0.9015, 0.1402), (1.14, -0.7935, -0.1709), (1.14, -0.7935, 0.1709), (1.126, -0.8306, 0.1709), (1.126, -0.8306, -0.1709), (1.406, -0.9386, 0.1402), (1.406, -0.9386, -0.1402), (0.9953, -0.7765, 0.1709), (0.6472, -0.6589, 0.1367), (0.6472, -0.6589, -0.1367), (0.9953, -0.7765, -0.1709), (-1.494, -0.7434, -0.1709), (-1.494, -0.7434, 0.1709), (-1.145, -0.6257, 0.1367), (-1.145, -0.6257, -0.1367), (-1.908, -0.8997, 0.1402), (-1.908, -0.8997, -0.1402), (-1.628, -0.7917, 0.1709), (-1.628, -0.7917, -0.1709), (-1.494, 0.8875, 0.1709), (-1.145, 0.7698, 0.1367), (-1.145, 0.7698, -0.1367), (-1.494, 0.8875, -0.1709), (-1.628, 0.9359, -0.1709), (-1.628, 0.9359, 0.1709), (-1.908, 1.044, 0.1402), (-1.908, 1.044, -0.1402), (-1.48, -0.7841, -0.1709), (-1.132, -0.6664, -0.1367), (-1.132, -0.6664, 0.1367), (-1.48, -0.7841, 0.1709), (-1.616, -0.8225, 0.1709), (-1.616, -0.8225, -0.1709), (-1.896, -0.9305, -0.1402), (-1.896, -0.9305, 0.1402), (-1.487, 0.9078, 0.1709), (-1.487, 0.9078, -0.1709), (-1.139, 0.7901, -0.1367), (-1.139, 0.7901, 0.1367), (-1.484, -0.7718, -0.1709), (-1.484, -0.7718, 0.1709), (-1.136, -0.6541, 0.1367), (-1.136, -0.6541, -0.1367), (-1.899, 1.068, 0.1402), (-1.899, 1.068, -0.1402), (-1.619, 0.9604, -0.1709), (-1.619, 0.9604, 0.1709), (1.006, -2.489, -0.1709), (1.006, -2.489, 0.1709), (0.6578, -2.489, 0.1709), (0.6578, -2.489, -0.1709), (-1.494, -2.487, 0.1709), (-1.494, -2.487, -0.1709), (-1.145, -2.487, -0.1709), (-1.145, -2.487, 0.1709), (-1.494, -2.432, 0.1709), (-1.145, -2.432, 0.1709), (-1.145, -2.432, -0.1709), (-1.494, -2.432, -0.1709), (1.006, -2.434, -0.1709), (0.6578, -2.434, -0.1709), (0.6578, -2.434, 0.1709), (1.006, -2.434, 0.1709), (1.006, 2.63, 0.1709), (0.6578, 2.63, 0.1709), (0.6578, 2.63, -0.1709), (1.006, 2.63, -0.1709), (-1.494, 2.631, -0.1709), (-1.145, 2.631, -0.1709), (-1.145, 2.631, 0.1709), (-1.494, 2.631, 0.1709), (-1.494, 2.592, -0.1709), (-1.494, 2.592, 0.1709), (-1.145, 2.592, 0.1709), (-1.145, 2.592, -0.1709), (1.006, 2.595, 0.1709), (1.006, 2.595, -0.1709), (0.6578, 2.595, -0.1709), (0.6578, 2.595, 0.1709), (-1.033, -2.33, 0.5051), (0.5457, -2.332, 0.5051), (0.5457, -2.282, 0.6866), (-1.033, -2.281, 0.6866), (1.402, -2.222, 0.4215), (1.402, -2.182, 0.5704), (1.02, -2.332, 0.5051), (1.02, -2.282, 0.6866), (-1.89, -2.18, 0.5704), (-1.89, -2.22, 0.4215), (-1.508, -2.281, 0.6866), (-1.508, -2.33, 0.5051), (-1.032, -2.283, -0.6891), (0.5441, -2.285, -0.6891), (0.5441, -2.334, -0.508), (-1.032, -2.333, -0.508), (1.399, -2.184, -0.5731), (1.399, -2.225, -0.4245), (1.018, -2.285, -0.6891), (1.018, -2.334, -0.508), (-1.887, -2.223, -0.4245), (-1.887, -2.183, -0.5731), (-1.506, -2.333, -0.508), (-1.506, -2.283, -0.6891), (0.5467, 2.47, 0.5047), (-1.034, 2.472, 0.5047), (-1.034, 2.422, 0.6864), (0.5467, 2.421, 0.6864), (1.022, 2.421, 0.6864), (1.022, 2.47, 0.5047), (1.404, 2.36, 0.4209), (1.404, 2.32, 0.57), (-1.51, 2.472, 0.5047), (-1.51, 2.422, 0.6864), (-1.892, 2.321, 0.57), (-1.892, 2.362, 0.4209), (0.5207, 2.432, -0.6876), (-1.007, 2.434, -0.6876), (-1.007, 2.482, -0.5121), (0.5207, 2.48, -0.5121), (0.9798, 2.48, -0.5121), (0.9798, 2.432, -0.6876), (1.349, 2.335, -0.5752), (1.349, 2.374, -0.4312), (-1.425, 2.444, -0.6956), (-1.466, 2.482, -0.5121), (-1.835, 2.375, -0.4312), (-1.795, 2.346, -0.6014)], [], [(27, 14, 41, 28), (13, 0, 55, 42), (21, 6, 49, 34), (20, 7, 48, 35), (27, 26, 29, 28), (26, 25, 30, 29), (25, 24, 31, 30), (24, 23, 32, 31), (23, 22, 33, 32), (22, 21, 34, 33), (20, 19, 36, 35), (19, 18, 37, 36), (18, 17, 38, 37), (17, 16, 39, 38), (16, 15, 40, 39), (15, 14, 41, 40), (13, 12, 43, 42), (12, 11, 44, 43), (11, 10, 45, 44), (10, 9, 46, 45), (9, 8, 47, 46), (8, 7, 48, 47), (6, 5, 50, 49), (5, 4, 51, 50), (4, 3, 52, 51), (3, 2, 53, 52), (2, 1, 54, 53), (1, 0, 55, 54), (54, 55, 56, 57), (53, 54, 57, 58), (52, 53, 58, 59), (51, 52, 59, 60), (50, 51, 60, 61), (49, 50, 61, 62), (47, 48, 63, 64), (46, 47, 64, 65), (45, 46, 65, 66), (44, 45, 66, 67), (43, 44, 67, 68), (42, 43, 68, 69), (40, 41, 70, 71), (39, 40, 71, 72), (37, 38, 73, 74), (36, 37, 74, 75), (35, 36, 75, 76), (33, 34, 77, 78), (32, 33, 78, 79), (31, 32, 79, 80), (28, 29, 82, 83), (35, 48, 63, 76), (34, 49, 62, 77), (28, 41, 70, 83), (77, 62, 105, 90), (76, 63, 104, 91), (83, 82, 85, 84), (80, 79, 88, 87), (79, 78, 89, 88), (78, 77, 90, 89), (76, 75, 92, 91), (75, 74, 93, 92), (74, 73, 94, 93), (72, 71, 96, 95), (71, 70, 97, 96), (69, 68, 99, 98), (68, 67, 100, 99), (67, 66, 101, 100), (66, 65, 102, 101), (65, 64, 103, 102), (64, 63, 104, 103), (62, 61, 106, 105), (61, 60, 107, 106), (60, 59, 108, 107), (59, 58, 109, 108), (58, 57, 110, 109), (57, 56, 111, 110), (166, 167, 112, 113), (165, 166, 113, 114), (163, 164, 115, 116), (162, 163, 116, 117), (161, 162, 117, 118), (159, 160, 119, 120), (158, 159, 120, 121), (157, 158, 121, 122), (155, 156, 123, 124), (154, 155, 124, 125), (152, 153, 126, 127), (151, 152, 127, 128), (150, 151, 128, 129), (149, 150, 129, 130), (148, 149, 130, 131), (147, 148, 131, 132), (145, 146, 133, 134), (144, 145, 134, 135), (143, 144, 135, 136), (142, 143, 136, 137), (141, 142, 137, 138), (140, 141, 138, 139), (147, 160, 119, 132), (146, 161, 118, 133), (181, 168, 167, 154), (189, 174, 161, 146), (188, 175, 160, 147), (195, 194, 141, 140), (194, 193, 142, 141), (193, 192, 143, 142), (192, 191, 144, 143), (191, 190, 145, 144), (190, 189, 146, 145), (188, 187, 148, 147), (187, 186, 149, 148), (186, 185, 150, 149), (185, 184, 151, 150), (184, 183, 152, 151), (183, 182, 153, 152), (181, 180, 155, 154), (180, 179, 156, 155), (178, 177, 158, 157), (177, 176, 159, 158), (176, 175, 160, 159), (174, 173, 162, 161), (173, 172, 163, 162), (172, 171, 164, 163), (170, 169, 166, 165), (169, 168, 167, 166), (222, 223, 168, 169), (221, 222, 169, 170), (220, 221, 170, 171), (219, 220, 171, 172), (218, 219, 172, 173), (217, 218, 173, 174), (215, 216, 175, 176), (214, 215, 176, 177), (213, 214, 177, 178), (212, 213, 178, 179), (211, 212, 179, 180), (210, 211, 180, 181), (208, 209, 182, 183), (207, 208, 183, 184), (206, 207, 184, 185), (205, 206, 185, 186), (204, 205, 186, 187), (203, 204, 187, 188), (201, 202, 189, 190), (200, 201, 190, 191), (199, 200, 191, 192), (198, 199, 192, 193), (197, 198, 193, 194), (196, 197, 194, 195), (203, 216, 175, 188), (202, 217, 174, 189), (210, 223, 168, 181), (196, 209, 182, 195), (251, 238, 265, 252), (237, 224, 279, 266), (245, 230, 273, 258), (244, 231, 272, 259), (251, 250, 253, 252), (250, 249, 254, 253), (249, 248, 255, 254), (248, 247, 256, 255), (247, 246, 257, 256), (246, 245, 258, 257), (244, 243, 260, 259), (243, 242, 261, 260), (242, 241, 262, 261), (241, 240, 263, 262), (240, 239, 264, 263), (239, 238, 265, 264), (237, 236, 267, 266), (236, 235, 268, 267), (235, 234, 269, 268), (234, 233, 270, 269), (233, 232, 271, 270), (232, 231, 272, 271), (230, 229, 274, 273), (229, 228, 275, 274), (228, 227, 276, 275), (227, 226, 277, 276), (226, 225, 278, 277), (225, 224, 279, 278), (278, 279, 280, 281), (275, 276, 283, 284), (274, 275, 284, 285), (273, 274, 285, 286), (271, 272, 287, 288), (270, 271, 288, 289), (269, 270, 289, 290), (267, 268, 291, 292), (266, 267, 292, 293), (264, 265, 294, 295), (263, 264, 295, 296), (262, 263, 296, 297), (261, 262, 297, 298), (260, 261, 298, 299), (259, 260, 299, 300), (257, 258, 301, 302), (256, 257, 302, 303), (255, 256, 303, 304), (254, 255, 304, 305), (253, 254, 305, 306), (252, 253, 306, 307), (259, 272, 287, 300), (258, 273, 286, 301), (266, 279, 280, 293), (301, 286, 329, 314), (300, 287, 328, 315), (307, 306, 309, 308), (306, 305, 310, 309), (305, 304, 311, 310), (304, 303, 312, 311), (303, 302, 313, 312), (302, 301, 314, 313), (300, 299, 316, 315), (299, 298, 317, 316), (298, 297, 318, 317), (297, 296, 319, 318), (296, 295, 320, 319), (295, 294, 321, 320), (293, 292, 323, 322), (292, 291, 324, 323), (290, 289, 326, 325), (289, 288, 327, 326), (288, 287, 328, 327), (286, 285, 330, 329), (285, 284, 331, 330), (284, 283, 332, 331), (281, 280, 335, 334), (390, 391, 336, 337), (389, 390, 337, 338), (388, 389, 338, 339), (387, 388, 339, 340), (386, 387, 340, 341), (385, 386, 341, 342), (383, 384, 343, 344), (382, 383, 344, 345), (381, 382, 345, 346), (380, 381, 346, 347), (379, 380, 347, 348), (378, 379, 348, 349), (376, 377, 350, 351), (375, 376, 351, 352), (373, 374, 353, 354), (372, 373, 354, 355), (371, 372, 355, 356), (369, 370, 357, 358), (368, 369, 358, 359), (367, 368, 359, 360), (365, 366, 361, 362), (364, 365, 362, 363), (371, 384, 343, 356), (370, 385, 342, 357), (419, 406, 377, 364), (413, 398, 385, 370), (412, 399, 384, 371), (419, 418, 365, 364), (418, 417, 366, 365), (416, 415, 368, 367), (415, 414, 369, 368), (414, 413, 370, 369), (412, 411, 372, 371), (411, 410, 373, 372), (410, 409, 374, 373), (408, 407, 376, 375), (407, 406, 377, 376), (405, 404, 379, 378), (404, 403, 380, 379), (403, 402, 381, 380), (402, 401, 382, 381), (401, 400, 383, 382), (400, 399, 384, 383), (398, 397, 386, 385), (397, 396, 387, 386), (396, 395, 388, 387), (395, 394, 389, 388), (394, 393, 390, 389), (393, 392, 391, 390), (446, 447, 392, 393), (445, 446, 393, 394), (444, 445, 394, 395), (443, 444, 395, 396), (442, 443, 396, 397), (441, 442, 397, 398), (439, 440, 399, 400), (438, 439, 400, 401), (437, 438, 401, 402), (436, 437, 402, 403), (435, 436, 403, 404), (434, 435, 404, 405), (432, 433, 406, 407), (431, 432, 407, 408), (430, 431, 408, 409), (429, 430, 409, 410), (428, 429, 410, 411), (427, 428, 411, 412), (425, 426, 413, 414), (424, 425, 414, 415), (423, 424, 415, 416), (422, 423, 416, 417), (421, 422, 417, 418), (420, 421, 418, 419), (427, 440, 399, 412), (426, 441, 398, 413), (434, 447, 392, 405), (420, 433, 406, 419), (99, 100, 319, 320), (127, 348, 347, 128), (348, 127, 448, 449), (99, 320, 451, 450), (450, 451, 455, 453), (449, 448, 452, 454), (99, 464, 462, 98), (464, 458, 456, 462), (111, 463, 465, 110), (463, 457, 459, 465), (458, 464, 466, 460), (464, 99, 450, 466), (460, 466, 467, 461), (466, 450, 453, 467), (458, 470, 468, 456), (470, 127, 126, 468), (457, 469, 471, 459), (469, 139, 138, 471), (127, 470, 472, 448), (470, 458, 460, 472), (448, 472, 473, 452), (472, 460, 461, 473), (336, 482, 480, 337), (482, 476, 474, 480), (348, 481, 483, 349), (481, 475, 477, 483), (475, 481, 484, 478), (481, 348, 449, 484), (478, 484, 485, 479), (484, 449, 454, 485), (476, 488, 486, 474), (488, 308, 309, 486), (475, 487, 489, 477), (487, 320, 321, 489), (320, 487, 490, 451), (487, 475, 478, 490), (451, 490, 491, 455), (490, 478, 479, 491), (453, 455, 491, 467), (452, 473, 485, 454), (128, 347, 346, 129), (129, 346, 345, 130), (130, 345, 344, 131), (100, 101, 318, 319), (101, 102, 317, 318), (102, 103, 316, 317), (497, 494, 495, 496), (497, 496, 493, 492), (131, 344, 343, 132), (119, 356, 343, 132), (119, 356, 355, 120), (103, 104, 315, 316), (91, 104, 315, 328), (91, 92, 327, 328), (92, 93, 326, 327), (93, 94, 325, 326), (95, 96, 323, 324), (96, 97, 322, 323), (84, 97, 322, 335), (120, 355, 354, 121), (121, 354, 353, 122), (123, 352, 351, 124), (124, 351, 350, 125), (112, 363, 350, 125), (112, 363, 362, 113), (113, 362, 361, 114), (84, 85, 334, 335), (87, 88, 331, 332), (88, 89, 330, 331), (89, 90, 329, 330), (90, 105, 314, 329), (105, 106, 313, 314), (106, 107, 312, 313), (107, 108, 311, 312), (459, 474, 486, 465), (459, 471, 480, 474), (134, 341, 340, 135), (133, 342, 341, 134), (118, 357, 342, 133), (117, 358, 357, 118), (116, 359, 358, 117), (115, 360, 359, 116), (135, 340, 339, 136), (108, 465, 486, 311), (136, 339, 480, 471), (337, 480, 339, 338), (136, 471, 138, 137), (108, 109, 110, 465), (309, 310, 311, 486), (556, 581, 611, 610), (581, 580, 612, 611), (580, 579, 613, 612), (579, 578, 614, 613), (578, 577, 615, 614), (577, 558, 616, 615), (560, 576, 618, 617), (576, 575, 619, 618), (575, 574, 620, 619), (574, 573, 621, 620), (573, 572, 622, 621), (572, 557, 623, 622), (554, 571, 625, 624), (571, 570, 626, 625), (570, 569, 627, 626), (569, 568, 628, 627), (568, 567, 629, 628), (567, 561, 630, 629), (559, 566, 632, 631), (566, 565, 633, 632), (565, 564, 634, 633), (564, 563, 635, 634), (563, 562, 636, 635), (562, 555, 637, 636), (560, 561, 630, 617), (558, 559, 631, 616), (556, 557, 623, 610), (554, 555, 637, 624), (597, 609, 639, 638), (583, 595, 641, 640), (588, 604, 643, 642), (590, 602, 645, 644), (608, 609, 639, 646), (607, 608, 646, 647), (606, 607, 647, 648), (605, 606, 648, 649), (603, 605, 649, 650), (604, 603, 650, 643), (601, 602, 645, 651), (600, 601, 651, 652), (599, 600, 652, 653), (598, 599, 653, 654), (596, 598, 654, 655), (597, 596, 655, 638), (594, 595, 641, 656), (593, 594, 656, 657), (592, 593, 657, 658), (591, 592, 658, 659), (589, 591, 659, 660), (590, 589, 660, 644), (587, 588, 642, 661), (586, 587, 661, 662), (585, 586, 662, 663), (584, 585, 663, 664), (582, 584, 664, 665), (583, 582, 665, 640), (528, 553, 667, 666), (553, 552, 668, 667), (552, 551, 669, 668), (551, 550, 670, 669), (550, 549, 671, 670), (549, 530, 672, 671), (532, 548, 674, 673), (548, 547, 675, 674), (547, 546, 676, 675), (546, 545, 677, 676), (545, 544, 678, 677), (544, 529, 679, 678), (526, 543, 681, 680), (543, 542, 682, 681), (542, 541, 683, 682), (541, 540, 684, 683), (540, 539, 685, 684), (539, 533, 686, 685), (531, 538, 688, 687), (538, 537, 689, 688), (537, 536, 690, 689), (536, 535, 691, 690), (535, 534, 692, 691), (534, 527, 693, 692), (532, 533, 686, 673), (530, 531, 687, 672), (528, 529, 679, 666), (526, 527, 693, 680), (513, 525, 695, 694), (499, 511, 697, 696), (504, 520, 699, 698), (506, 518, 701, 700), (524, 525, 695, 702), (523, 524, 702, 703), (522, 523, 703, 704), (521, 522, 704, 705), (519, 521, 705, 706), (520, 519, 706, 699), (517, 518, 701, 707), (516, 517, 707, 708), (515, 516, 708, 709), (514, 515, 709, 710), (512, 514, 710, 711), (513, 512, 711, 694), (510, 511, 697, 712), (509, 510, 712, 713), (508, 509, 713, 714), (507, 508, 714, 715), (505, 507, 715, 716), (506, 505, 716, 700), (503, 504, 698, 717), (502, 503, 717, 718), (501, 502, 718, 719), (500, 501, 719, 720), (498, 500, 720, 721), (499, 498, 721, 696), (680, 693, 722, 723), (666, 679, 725, 724), (672, 687, 726, 727), (673, 686, 728, 729), (692, 693, 722, 730), (691, 692, 730, 731), (690, 691, 731, 732), (689, 690, 732, 733), (688, 689, 733, 734), (687, 688, 734, 726), (685, 686, 728, 735), (684, 685, 735, 736), (683, 684, 736, 737), (682, 683, 737, 738), (681, 682, 738, 739), (680, 681, 739, 723), (678, 679, 725, 740), (677, 678, 740, 741), (676, 677, 741, 742), (675, 676, 742, 743), (674, 675, 743, 744), (673, 674, 744, 729), (671, 672, 727, 745), (670, 671, 745, 746), (669, 670, 746, 747), (668, 669, 747, 748), (667, 668, 748, 749), (666, 667, 749, 724), (696, 721, 751, 750), (721, 720, 752, 751), (720, 719, 753, 752), (719, 718, 754, 753), (718, 717, 755, 754), (717, 698, 756, 755), (700, 716, 758, 757), (716, 715, 759, 758), (715, 714, 760, 759), (714, 713, 761, 760), (713, 712, 762, 761), (712, 697, 763, 762), (694, 711, 764, 765), (711, 710, 766, 764), (710, 709, 767, 766), (709, 708, 768, 767), (708, 707, 769, 768), (707, 701, 770, 769), (699, 706, 771, 772), (706, 705, 773, 771), (705, 704, 774, 773), (704, 703, 775, 774), (703, 702, 776, 775), (702, 695, 777, 776), (700, 701, 770, 757), (698, 699, 772, 756), (696, 697, 763, 750), (694, 695, 777, 765), (624, 637, 779, 778), (610, 623, 781, 780), (616, 631, 783, 782), (617, 630, 785, 784), (636, 637, 779, 786), (635, 636, 786, 787), (634, 635, 787, 788), (633, 634, 788, 789), (632, 633, 789, 790), (631, 632, 790, 783), (629, 630, 785, 791), (628, 629, 791, 792), (627, 628, 792, 793), (626, 627, 793, 794), (625, 626, 794, 795), (624, 625, 795, 778), (622, 623, 781, 796), (621, 622, 796, 797), (620, 621, 797, 798), (619, 620, 798, 799), (618, 619, 799, 800), (617, 618, 800, 784), (615, 616, 782, 801), (614, 615, 801, 802), (613, 614, 802, 803), (612, 613, 803, 804), (611, 612, 804, 805), (610, 611, 805, 780), (640, 665, 807, 806), (665, 664, 808, 807), (664, 663, 809, 808), (663, 662, 810, 809), (662, 661, 811, 810), (661, 642, 812, 811), (644, 660, 814, 813), (660, 659, 815, 814), (659, 658, 816, 815), (658, 657, 817, 816), (657, 656, 818, 817), (656, 641, 819, 818), (638, 655, 821, 820), (655, 654, 822, 821), (654, 653, 823, 822), (653, 652, 824, 823), (652, 651, 825, 824), (651, 645, 826, 825), (643, 650, 828, 827), (650, 649, 829, 828), (649, 648, 830, 829), (648, 647, 831, 830), (647, 646, 832, 831), (646, 639, 833, 832), (644, 645, 826, 813), (642, 643, 827, 812), (640, 641, 819, 806), (638, 639, 833, 820), (750, 763, 765, 777), (754, 755, 771, 773), (753, 754, 773, 774), (752, 753, 774, 775), (751, 752, 775, 776), (750, 751, 776, 777), (762, 763, 765, 764), (761, 762, 764, 766), (760, 761, 766, 767), (759, 760, 767, 768), (758, 759, 768, 769), (722, 724, 725, 723), (722, 724, 749, 730), (730, 749, 748, 731), (731, 748, 747, 732), (732, 747, 746, 733), (733, 746, 745, 734), (723, 739, 740, 725), (738, 741, 740, 739), (737, 742, 741, 738), (736, 743, 742, 737), (735, 744, 743, 736), (778, 779, 780, 781), (778, 795, 796, 781), (794, 797, 796, 795), (793, 798, 797, 794), (792, 799, 798, 793), (791, 800, 799, 792), (779, 780, 805, 786), (786, 805, 804, 787), (787, 804, 803, 788), (788, 803, 802, 789), (789, 802, 801, 790), (806, 819, 820, 833), (818, 819, 820, 821), (817, 818, 821, 822), (816, 817, 822, 823), (815, 816, 823, 824), (814, 815, 824, 825), (806, 807, 832, 833), (807, 808, 831, 832), (808, 809, 830, 831), (809, 810, 829, 830), (810, 811, 828, 829), (473, 834, 835, 485), (491, 836, 837, 467), (479, 838, 836, 491), (485, 835, 838, 479), (461, 839, 834, 473), (467, 837, 839, 461), (842, 843, 841, 840), (846, 847, 845, 844), (850, 848, 849, 851), (855, 854, 856, 857), (853, 852, 858, 859), (859, 858, 841, 843), (857, 856, 845, 847), (861, 860, 851, 849), (862, 863, 860, 861), (867, 866, 868, 869), (865, 864, 870, 871), (871, 870, 846, 844), (869, 868, 842, 840), (873, 872, 848, 850), (874, 875, 872, 873), (469, 139, 876, 877), (457, 469, 877, 878), (126, 468, 880, 879), (468, 456, 881, 880), (111, 463, 883, 882), (463, 457, 878, 883), (462, 98, 884, 885), (456, 462, 885, 881), (139, 126, 879, 876), (98, 111, 882, 884), (877, 876, 879, 880), (878, 877, 880, 881), (883, 878, 881, 885), (882, 883, 885, 884), (321, 489, 887, 886), (489, 477, 888, 887), (488, 308, 889, 890), (476, 488, 890, 891), (483, 349, 892, 893), (477, 483, 893, 888), (336, 482, 895, 894), (482, 476, 891, 895), (349, 336, 894, 892), (308, 321, 886, 889), (890, 889, 886, 887), (891, 890, 887, 888), (895, 891, 888, 893), (894, 895, 893, 892), (277, 278, 281, 282), (281, 334, 333, 282), (85, 86, 333, 334), (81, 86, 85, 82), (29, 30, 81, 82), (898, 896, 897, 899), (901, 900, 899, 897), (902, 903, 900, 901), (905, 904, 896, 898), (906, 907, 904, 905), (446, 908, 909, 447), (445, 910, 908, 446), (444, 911, 910, 445), (443, 912, 911, 444), (442, 913, 912, 443), (441, 914, 913, 442), (439, 915, 916, 440), (438, 917, 915, 439), (437, 918, 917, 438), (436, 919, 918, 437), (435, 920, 919, 436), (434, 921, 920, 435), (432, 922, 923, 433), (431, 924, 922, 432), (430, 925, 924, 431), (429, 926, 925, 430), (428, 927, 926, 429), (427, 928, 927, 428), (425, 929, 930, 426), (424, 931, 929, 425), (423, 932, 931, 424), (422, 933, 932, 423), (421, 934, 933, 422), (420, 935, 934, 421), (427, 928, 916, 440), (426, 930, 914, 441), (434, 921, 909, 447), (420, 935, 923, 433), (908, 936, 937, 909), (936, 498, 499, 937), (910, 938, 936, 908), (938, 500, 498, 936), (911, 939, 938, 910), (939, 501, 500, 938), (912, 940, 939, 911), (940, 502, 501, 939), (913, 941, 940, 912), (941, 503, 502, 940), (914, 942, 941, 913), (942, 504, 503, 941), (915, 943, 944, 916), (943, 505, 506, 944), (917, 945, 943, 915), (945, 507, 505, 943), (918, 946, 945, 917), (946, 508, 507, 945), (919, 947, 946, 918), (947, 509, 508, 946), (920, 948, 947, 919), (948, 510, 509, 947), (921, 949, 948, 920), (949, 511, 510, 948), (922, 950, 951, 923), (950, 512, 513, 951), (924, 952, 950, 922), (952, 514, 512, 950), (925, 953, 952, 924), (953, 515, 514, 952), (926, 954, 953, 925), (954, 516, 515, 953), (927, 955, 954, 926), (955, 517, 516, 954), (928, 956, 955, 927), (956, 518, 517, 955), (929, 957, 958, 930), (957, 519, 520, 958), (931, 959, 957, 929), (959, 521, 519, 957), (932, 960, 959, 931), (960, 522, 521, 959), (933, 961, 960, 932), (961, 523, 522, 960), (934, 962, 961, 933), (962, 524, 523, 961), (935, 963, 962, 934), (963, 525, 524, 962), (928, 956, 944, 916), (956, 518, 506, 944), (930, 958, 942, 914), (958, 520, 504, 942), (921, 949, 937, 909), (949, 511, 499, 937), (935, 963, 951, 923), (963, 525, 513, 951), (251, 964, 965, 238), (237, 966, 967, 224), (245, 968, 969, 230), (244, 970, 971, 231), (251, 964, 972, 250), (250, 972, 973, 249), (249, 973, 974, 248), (248, 974, 975, 247), (247, 975, 976, 246), (246, 976, 968, 245), (244, 970, 977, 243), (243, 977, 978, 242), (242, 978, 979, 241), (241, 979, 980, 240), (240, 980, 981, 239), (239, 981, 965, 238), (237, 966, 982, 236), (236, 982, 983, 235), (235, 983, 984, 234), (234, 984, 985, 233), (233, 985, 986, 232), (232, 986, 971, 231), (230, 969, 987, 229), (229, 987, 988, 228), (228, 988, 989, 227), (227, 989, 990, 226), (226, 990, 991, 225), (225, 991, 967, 224), (964, 992, 993, 965), (992, 527, 526, 993), (966, 994, 995, 967), (994, 529, 528, 995), (968, 996, 997, 969), (996, 531, 530, 997), (970, 998, 999, 971), (998, 533, 532, 999), (964, 992, 1000, 972), (992, 527, 534, 1000), (972, 1000, 1001, 973), (1000, 534, 535, 1001), (973, 1001, 1002, 974), (1001, 535, 536, 1002), (974, 1002, 1003, 975), (1002, 536, 537, 1003), (975, 1003, 1004, 976), (1003, 537, 538, 1004), (976, 1004, 996, 968), (1004, 538, 531, 996), (970, 998, 1005, 977), (998, 533, 539, 1005), (977, 1005, 1006, 978), (1005, 539, 540, 1006), (978, 1006, 1007, 979), (1006, 540, 541, 1007), (979, 1007, 1008, 980), (1007, 541, 542, 1008), (980, 1008, 1009, 981), (1008, 542, 543, 1009), (981, 1009, 993, 965), (1009, 543, 526, 993), (966, 994, 1010, 982), (994, 529, 544, 1010), (982, 1010, 1011, 983), (1010, 544, 545, 1011), (983, 1011, 1012, 984), (1011, 545, 546, 1012), (984, 1012, 1013, 985), (1012, 546, 547, 1013), (985, 1013, 1014, 986), (1013, 547, 548, 1014), (986, 1014, 999, 971), (1014, 548, 532, 999), (969, 997, 1015, 987), (997, 530, 549, 1015), (987, 1015, 1016, 988), (1015, 549, 550, 1016), (988, 1016, 1017, 989), (1016, 550, 551, 1017), (989, 1017, 1018, 990), (1017, 551, 552, 1018), (990, 1018, 1019, 991), (1018, 552, 553, 1019), (991, 1019, 995, 967), (1019, 553, 528, 995), (1020, 555, 554, 1021), (1022, 557, 556, 1023), (1024, 559, 558, 1025), (1026, 561, 560, 1027), (1020, 555, 562, 1028), (1028, 562, 563, 1029), (1029, 563, 564, 1030), (1030, 564, 565, 1031), (1031, 565, 566, 1032), (1032, 566, 559, 1024), (1026, 561, 567, 1033), (1033, 567, 568, 1034), (1034, 568, 569, 1035), (1035, 569, 570, 1036), (1036, 570, 571, 1037), (1037, 571, 554, 1021), (1022, 557, 572, 1038), (1038, 572, 573, 1039), (1039, 573, 574, 1040), (1040, 574, 575, 1041), (1041, 575, 576, 1042), (1042, 576, 560, 1027), (1025, 558, 577, 1043), (1043, 577, 578, 1044), (1044, 578, 579, 1045), (1045, 579, 580, 1046), (1046, 580, 581, 1047), (1047, 581, 556, 1023), (27, 1048, 1049, 14), (1048, 1020, 1021, 1049), (1051, 0, 13, 1050), (1050, 1022, 1023, 1051), (21, 1052, 1053, 6), (1052, 1024, 1025, 1053), (20, 1054, 1055, 7), (1054, 1026, 1027, 1055), (27, 1048, 1056, 26), (1048, 1020, 1028, 1056), (26, 1056, 1057, 25), (1056, 1028, 1029, 1057), (25, 1057, 1058, 24), (1057, 1029, 1030, 1058), (24, 1058, 1059, 23), (1058, 1030, 1031, 1059), (23, 1059, 1060, 22), (1059, 1031, 1032, 1060), (22, 1060, 1052, 21), (1060, 1032, 1024, 1052), (20, 1054, 1061, 19), (1054, 1026, 1033, 1061), (19, 1061, 1062, 18), (1061, 1033, 1034, 1062), (18, 1062, 1063, 17), (1062, 1034, 1035, 1063), (17, 1063, 1064, 16), (1063, 1035, 1036, 1064), (16, 1064, 1065, 15), (1064, 1036, 1037, 1065), (15, 1065, 1049, 14), (1065, 1037, 1021, 1049), (13, 1050, 1066, 12), (1050, 1022, 1038, 1066), (12, 1066, 1067, 11), (1066, 1038, 1039, 1067), (11, 1067, 1068, 10), (1067, 1039, 1040, 1068), (10, 1068, 1069, 9), (1068, 1040, 1041, 1069), (9, 1069, 1070, 8), (1069, 1041, 1042, 1070), (8, 1070, 1055, 7), (1070, 1042, 1027, 1055), (6, 1053, 1071, 5), (1053, 1025, 1043, 1071), (5, 1071, 1072, 4), (1071, 1043, 1044, 1072), (4, 1072, 1073, 3), (1072, 1044, 1045, 1073), (3, 1073, 1074, 2), (1073, 1045, 1046, 1074), (2, 1074, 1075, 1), (1074, 1046, 1047, 1075), (1051, 0, 1, 1075), (1075, 1047, 1023, 1051), (222, 1076, 1077, 223), (221, 1078, 1076, 222), (220, 1079, 1078, 221), (219, 1080, 1079, 220), (218, 1081, 1080, 219), (217, 1082, 1081, 218), (215, 1083, 1084, 216), (214, 1085, 1083, 215), (213, 1086, 1085, 214), (212, 1087, 1086, 213), (211, 1088, 1087, 212), (210, 1089, 1088, 211), (208, 1090, 1091, 209), (207, 1092, 1090, 208), (206, 1093, 1092, 207), (205, 1094, 1093, 206), (204, 1095, 1094, 205), (203, 1096, 1095, 204), (201, 1097, 1098, 202), (200, 1099, 1097, 201), (199, 1100, 1099, 200), (198, 1101, 1100, 199), (197, 1102, 1101, 198), (196, 1103, 1102, 197), (203, 1096, 1084, 216), (202, 1098, 1082, 217), (210, 1089, 1077, 223), (196, 1103, 1091, 209), (1076, 1104, 1105, 1077), (1104, 582, 583, 1105), (1078, 1106, 1104, 1076), (1106, 584, 582, 1104), (1079, 1107, 1106, 1078), (1107, 585, 584, 1106), (1080, 1108, 1107, 1079), (1108, 586, 585, 1107), (1081, 1109, 1108, 1080), (1109, 587, 586, 1108), (1082, 1110, 1109, 1081), (1110, 588, 587, 1109), (1083, 1111, 1112, 1084), (1111, 589, 590, 1112), (1085, 1113, 1111, 1083), (1113, 591, 589, 1111), (1086, 1114, 1113, 1085), (1114, 592, 591, 1113), (1087, 1115, 1114, 1086), (1115, 593, 592, 1114), (1088, 1116, 1115, 1087), (1116, 594, 593, 1115), (1089, 1117, 1116, 1088), (1117, 595, 594, 1116), (1090, 1118, 1119, 1091), (1118, 596, 597, 1119), (1092, 1120, 1118, 1090), (1120, 598, 596, 1118), (1093, 1121, 1120, 1092), (1121, 599, 598, 1120), (1094, 1122, 1121, 1093), (1122, 600, 599, 1121), (1095, 1123, 1122, 1094), (1123, 601, 600, 1122), (1096, 1124, 1123, 1095), (1124, 602, 601, 1123), (1097, 1125, 1126, 1098), (1125, 603, 604, 1126), (1099, 1127, 1125, 1097), (1127, 605, 603, 1125), (1100, 1128, 1127, 1099), (1128, 606, 605, 1127), (1101, 1129, 1128, 1100), (1129, 607, 606, 1128), (1102, 1130, 1129, 1101), (1130, 608, 607, 1129), (1103, 1131, 1130, 1102), (1131, 609, 608, 1130), (1096, 1124, 1112, 1084), (1124, 602, 590, 1112), (1098, 1126, 1110, 1082), (1126, 604, 588, 1110), (1089, 1117, 1105, 1077), (1117, 595, 583, 1105), (1103, 1131, 1119, 1091), (1131, 609, 597, 1119), (834, 1132, 1133, 835), (1132, 492, 493, 1133), (836, 1134, 1135, 837), (1134, 495, 494, 1135), (838, 1136, 1134, 836), (1136, 496, 495, 1134), (835, 1133, 1136, 838), (1133, 493, 496, 1136), (839, 1137, 1132, 834), (1137, 497, 492, 1132), (837, 1135, 1137, 839), (1135, 494, 497, 1137), (308, 307, 1138, 1139), (321, 308, 1139, 1140), (294, 321, 1140, 1141), (307, 294, 1141, 1138), (294, 307, 1143, 1142), (307, 252, 1144, 1143), (265, 294, 1142, 1145), (252, 265, 1145, 1144), (1144, 1145, 1147, 1146), (1145, 1142, 1148, 1147), (1143, 1144, 1146, 1149), (1142, 1143, 1149, 1148), (1146, 1147, 1148, 1149), (1138, 1141, 1150, 1151), (1141, 1140, 1152, 1150), (1140, 1139, 1153, 1152), (1139, 1138, 1151, 1153), (1151, 1150, 1152, 1153), (378, 391, 1155, 1154), (391, 336, 1156, 1155), (336, 349, 1157, 1156), (349, 378, 1154, 1157), (405, 392, 1158, 1159), (392, 391, 1160, 1158), (378, 405, 1159, 1161), (391, 378, 1161, 1160), (1160, 1161, 1162, 1163), (1161, 1159, 1164, 1162), (1158, 1160, 1163, 1165), (1159, 1158, 1165, 1164), (1164, 1165, 1163, 1162), (1157, 1154, 1166, 1167), (1156, 1157, 1167, 1168), (1155, 1156, 1168, 1169), (1154, 1155, 1169, 1166), (1166, 1169, 1168, 1167), (140, 153, 1171, 1170), (153, 126, 1172, 1171), (126, 139, 1173, 1172), (139, 140, 1170, 1173), (195, 182, 1174, 1175), (182, 153, 1176, 1174), (140, 195, 1175, 1177), (153, 140, 1177, 1176), (98, 69, 1178, 1179), (111, 98, 1179, 1180), (56, 111, 1180, 1181), (69, 56, 1181, 1178), (56, 69, 1183, 1182), (69, 42, 1184, 1183), (55, 56, 1182, 1185), (42, 55, 1185, 1184), (1173, 1170, 1186, 1187), (1172, 1173, 1187, 1188), (1171, 1172, 1188, 1189), (1170, 1171, 1189, 1186), (1176, 1177, 1191, 1190), (1177, 1175, 1192, 1191), (1174, 1176, 1190, 1193), (1175, 1174, 1193, 1192), (1192, 1193, 1190, 1191), (1178, 1181, 1195, 1194), (1181, 1180, 1196, 1195), (1180, 1179, 1197, 1196), (1179, 1178, 1194, 1197), (1194, 1195, 1196, 1197), (1186, 1189, 1199, 1198), (1189, 1188, 1200, 1199), (1188, 1187, 1201, 1200), (1187, 1186, 1198, 1201), (1198, 1199, 1200, 1201), (1184, 1185, 1203, 1202), (1185, 1182, 1204, 1203), (1183, 1184, 1202, 1205), (1182, 1183, 1205, 1204), (1202, 1203, 1204, 1205), (364, 377, 1207, 1206), (377, 350, 1208, 1207), (350, 363, 1209, 1208), (363, 364, 1206, 1209), (154, 167, 1211, 1210), (167, 112, 1212, 1211), (112, 125, 1213, 1212), (125, 154, 1210, 1213), (1213, 1210, 1214, 1215), (1212, 1213, 1215, 1216), (1211, 1212, 1216, 1217), (1210, 1211, 1217, 1214), (1214, 1217, 1216, 1215), (1209, 1206, 1218, 1219), (1208, 1209, 1219, 1220), (1207, 1208, 1220, 1221), (1206, 1207, 1221, 1218), (1218, 1221, 1220, 1219), (322, 293, 1222, 1223), (335, 322, 1223, 1224), (280, 335, 1224, 1225), (293, 280, 1225, 1222), (84, 83, 1226, 1227), (97, 84, 1227, 1228), (70, 97, 1228, 1229), (83, 70, 1229, 1226), (1226, 1229, 1231, 1230), (1229, 1228, 1232, 1231), (1228, 1227, 1233, 1232), (1227, 1226, 1230, 1233), (1230, 1231, 1232, 1233), (1222, 1225, 1235, 1234), (1225, 1224, 1236, 1235), (1224, 1223, 1237, 1236), (1223, 1222, 1234, 1237), (1234, 1235, 1236, 1237), (123, 1238, 1239, 352), (1238, 844, 845, 1239), (353, 1240, 1241, 122), (1240, 847, 846, 1241), (408, 1242, 1243, 409), (1242, 854, 855, 1243), (375, 1244, 1242, 408), (1244, 856, 854, 1242), (409, 1243, 1245, 374), (1243, 855, 857, 1245), (374, 1245, 1240, 353), (1245, 857, 847, 1240), (352, 1239, 1244, 375), (1239, 845, 856, 1244), (178, 1246, 1247, 179), (1246, 864, 865, 1247), (157, 1248, 1246, 178), (1248, 870, 864, 1246), (179, 1247, 1249, 156), (1247, 865, 871, 1249), (156, 1249, 1238, 123), (1249, 871, 844, 1238), (122, 1241, 1248, 157), (1241, 846, 870, 1248), (115, 1250, 1251, 360), (1250, 840, 841, 1251), (361, 1252, 1253, 114), (1252, 843, 842, 1253), (416, 1254, 1255, 417), (1254, 852, 853, 1255), (367, 1256, 1254, 416), (1256, 858, 852, 1254), (417, 1255, 1257, 366), (1255, 853, 859, 1257), (366, 1257, 1252, 361), (1257, 859, 843, 1252), (360, 1251, 1256, 367), (1251, 841, 858, 1256), (170, 1258, 1259, 171), (1258, 866, 867, 1259), (165, 1260, 1258, 170), (1260, 868, 866, 1258), (171, 1259, 1261, 164), (1259, 867, 869, 1261), (164, 1261, 1250, 115), (1261, 869, 840, 1250), (114, 1253, 1260, 165), (1253, 842, 868, 1260), (324, 1262, 1263, 95), (1262, 849, 848, 1263), (94, 1264, 1265, 325), (1264, 850, 851, 1265), (325, 1265, 1266, 290), (1265, 851, 860, 1266), (291, 1267, 1262, 324), (1267, 861, 849, 1262), (268, 1268, 1267, 291), (1268, 862, 861, 1267), (290, 1266, 1269, 269), (1266, 860, 863, 1269), (269, 1269, 1268, 268), (1269, 863, 862, 1268), (95, 1263, 1270, 72), (1263, 848, 872, 1270), (73, 1271, 1264, 94), (1271, 873, 850, 1264), (38, 1272, 1271, 73), (1272, 874, 873, 1271), (72, 1270, 1273, 39), (1270, 872, 875, 1273), (39, 1273, 1272, 38), (1273, 875, 874, 1272), (332, 1274, 1275, 87), (1274, 897, 896, 1275), (86, 1276, 1277, 333), (1276, 898, 899, 1277), (333, 1277, 1278, 282), (1277, 899, 900, 1278), (283, 1279, 1274, 332), (1279, 901, 897, 1274), (276, 1280, 1279, 283), (1280, 902, 901, 1279), (282, 1278, 1281, 277), (1278, 900, 903, 1281), (277, 1281, 1280, 276), (1281, 903, 902, 1280), (87, 1275, 1282, 80), (1275, 896, 904, 1282), (81, 1283, 1276, 86), (1283, 905, 898, 1276), (30, 1284, 1283, 81), (1284, 906, 905, 1283), (80, 1282, 1285, 31), (1282, 904, 907, 1285), (31, 1285, 1284, 30), (1285, 907, 906, 1284)])
me_cube.polygons.foreach_set('material_index', [0, 0, 0, 0, 0, 0, 0, 0, 0, 0, 0, 0, 0, 0, 0, 0, 0, 0, 0, 0, 0, 0, 0, 0, 0, 0, 0, 0, 0, 0, 0, 0, 0, 0, 0, 0, 0, 0, 0, 0, 0, 0, 0, 0, 0, 0, 0, 0, 0, 0, 0, 0, 0, 0, 0, 0, 0, 0, 0, 0, 0, 0, 0, 0, 0, 0, 0, 0, 0, 0, 0, 0, 0, 0, 0, 0, 0, 0, 0, 0, 0, 0, 0, 0, 0, 0, 0, 0, 0, 0, 0, 0, 0, 0, 0, 0, 0, 0, 0, 0, 0, 0, 0, 0, 0, 0, 0, 0, 0, 0, 0, 0, 0, 0, 0, 0, 0, 0, 0, 0, 0, 0, 0, 0, 0, 0, 0, 0, 0, 0, 0, 0, 0, 0, 0, 0, 0, 0, 0, 0, 0, 0, 0, 0, 0, 0, 0, 0, 0, 0, 0, 0, 0, 0, 0, 0, 0, 0, 0, 0, 0, 0, 0, 0, 0, 0, 0, 0, 0, 0, 0, 0, 0, 0, 0, 0, 0, 0, 0, 0, 0, 0, 0, 0, 0, 0, 0, 0, 0, 0, 0, 0, 0, 0, 0, 0, 0, 0, 0, 0, 0, 0, 0, 0, 0, 0, 0, 0, 0, 0, 0, 0, 0, 0, 0, 0, 0, 0, 0, 0, 0, 0, 0, 0, 0, 0, 0, 0, 0, 0, 0, 0, 0, 0, 0, 0, 0, 0, 0, 0, 0, 0, 0, 0, 0, 0, 0, 0, 0, 0, 0, 0, 0, 0, 0, 0, 0, 0, 0, 0, 0, 0, 0, 0, 0, 0, 0, 0, 0, 0, 0, 0, 0, 0, 0, 0, 0, 0, 0, 0, 0, 0, 0, 0, 0, 0, 0, 0, 0, 0, 0, 0, 0, 0, 0, 0, 0, 0, 0, 0, 0, 0, 0, 0, 0, 0, 0, 0, 0, 0, 0, 0, 0, 0, 0, 0, 0, 0, 0, 0, 0, 0, 0, 0, 0, 0, 0, 0, 0, 0, 0, 0, 0, 0, 0, 0, 0, 0, 0, 0, 0, 0, 0, 0, 0, 0, 0, 0, 0, 0, 0, 0, 0, 0, 0, 0, 0, 0, 0, 0, 0, 0, 0, 0, 0, 0, 0, 0, 0, 0, 0, 0, 0, 0, 0, 0, 0, 0, 0, 0, 0, 0, 0, 0, 0, 0, 0, 0, 0, 0, 0, 0, 0, 0, 0, 0, 0, 0, 0, 0, 0, 0, 0, 0, 0, 0, 0, 0, 0, 0, 0, 0, 0, 0, 0, 0, 0, 0, 0, 0, 0, 0, 0, 0, 0, 0, 0, 0, 0, 0, 0, 0, 0, 0, 0, 0, 0, 0, 0, 0, 0, 0, 0, 0, 0, 0, 0, 0, 0, 0, 0, 0, 0, 0, 0, 0, 0, 0, 0, 0, 0, 0, 0, 0, 0, 0, 0, 0, 0, 0, 0, 0, 0, 0, 0, 0, 0, 0, 0, 0, 0, 0, 0, 0, 0, 0, 0, 0, 0, 0, 0, 0, 0, 0, 0, 0, 0, 0, 0, 0, 0, 0, 0, 0, 0, 0, 0, 0, 0, 0, 0, 0, 0, 0, 0, 0, 0, 0, 0, 0, 0, 0, 0, 0, 0, 0, 0, 0, 0, 0, 0, 0, 0, 0, 0, 0, 0, 0, 0, 0, 0, 0, 0, 0, 0, 0, 0, 0, 0, 0, 0, 0, 0, 0, 0, 0, 0, 0, 0, 0, 0, 0, 0, 0, 0, 0, 0, 0, 0, 0, 0, 0, 0, 0, 0, 0, 0, 0, 0, 0, 0, 0, 0, 0, 0, 0, 0, 0, 0, 0, 0, 0, 0, 0, 0, 0, 0, 0, 0, 0, 0, 0, 0, 0, 0, 0, 0, 0, 0, 0, 0, 0, 0, 0, 0, 0, 0, 0, 0, 0, 0, 0, 0, 0, 0, 0, 0, 0, 0, 0, 0, 0, 0, 0, 0, 0, 0, 0, 0, 0, 0, 0, 0, 0, 0, 0, 0, 0, 0, 0, 0, 0, 0, 0, 0, 0, 0, 0, 0, 0, 0, 0, 0, 0, 0, 0, 0, 0, 0, 0, 0, 0, 0, 0, 0, 0, 0, 0, 0, 0, 0, 0, 0, 0, 0, 0, 0, 0, 0, 0, 0, 0, 0, 0, 0, 0, 0, 0, 0, 0, 0, 0, 0, 0, 0, 0, 0, 0, 0, 0, 0, 0, 0, 0, 0, 0, 0, 0, 0, 0, 2, 2, 2, 2, 2, 2, 2, 2, 2, 2, 2, 2, 2, 2, 2, 2, 2, 2, 2, 2, 2, 2, 2, 2, 2, 2, 2, 2, 1, 2, 1, 2, 1, 2, 1, 2, 1, 2, 1, 2, 1, 2, 1, 2, 1, 2, 1, 2, 1, 2, 1, 2, 1, 2, 1, 2, 1, 2, 1, 2, 1, 2, 1, 2, 1, 2, 1, 2, 1, 2, 1, 2, 1, 2, 1, 2, 1, 2, 1, 2, 1, 2, 1, 2, 2, 2, 2, 2, 2, 2, 2, 2, 2, 2, 2, 2, 2, 2, 2, 2, 2, 2, 2, 2, 2, 2, 2, 2, 2, 2, 2, 2, 1, 2, 1, 2, 1, 2, 1, 2, 1, 2, 1, 2, 1, 2, 1, 2, 1, 2, 1, 2, 1, 2, 1, 2, 1, 2, 1, 2, 1, 2, 1, 2, 1, 2, 1, 2, 1, 2, 1, 2, 1, 2, 1, 2, 1, 2, 1, 2, 1, 2, 1, 2, 1, 2, 1, 2, 2, 2, 2, 2, 2, 2, 2, 2, 2, 2, 2, 2, 2, 2, 2, 2, 2, 2, 2, 2, 2, 2, 2, 2, 2, 2, 2, 2, 2, 1, 2, 1, 2, 1, 2, 1, 2, 1, 2, 1, 2, 1, 2, 1, 2, 1, 2, 1, 2, 1, 2, 1, 2, 1, 2, 1, 2, 1, 2, 1, 2, 1, 2, 1, 2, 1, 2, 1, 2, 1, 2, 1, 2, 1, 2, 1, 2, 1, 2, 1, 2, 1, 2, 1, 2, 2, 2, 2, 2, 2, 2, 2, 2, 2, 2, 2, 2, 2, 2, 2, 2, 2, 2, 2, 2, 2, 2, 2, 2, 2, 2, 2, 1, 2, 1, 2, 1, 2, 1, 2, 1, 2, 1, 2, 1, 2, 1, 2, 1, 2, 1, 2, 1, 2, 1, 2, 1, 2, 1, 2, 1, 2, 1, 2, 1, 2, 1, 2, 1, 2, 1, 2, 1, 2, 1, 2, 1, 2, 1, 2, 1, 2, 1, 2, 1, 2, 1, 2, 0, 2, 0, 2, 0, 2, 0, 2, 0, 2, 0, 2, 0, 0, 0, 0, 0, 0, 0, 0, 0, 0, 0, 0, 0, 0, 0, 0, 0, 0, 0, 0, 0, 0, 0, 0, 0, 0, 0, 0, 0, 0, 0, 0, 0, 0, 0, 0, 0, 0, 0, 0, 0, 0, 0, 0, 0, 0, 0, 0, 0, 0, 0, 0, 0, 0, 0, 0, 0, 0, 0, 0, 0, 0, 0, 0, 0, 0, 0, 0, 0, 0, 0, 0, 0, 0, 0, 0, 0, 0, 0, 0, 0, 0, 0, 0, 0, 0, 0, 0, 0, 0, 0, 0, 0, 0, 0, 0, 0, 0, 0, 0, 0, 0, 0, 0, 0, 0, 0, 0, 0, 0, 0, 0, 0, 0, 0, 0, 0, 0, 0, 0, 0, 0, 0, 0, 0, 0, 0, 0, 0, 0, 0, 0, 0, 0, 0, 0, 0, 0, 0, 0, 0, 0, 0, 0, 0, 0, 0, 0, 0, 0, 0, 0, 0, 0, 0, 0, 0, 0, 0, 0, 0, 0, 0, 0, 0, 0, 0, 0, 0, 0, 0, 0, 0, 0, 0, 0, 0, 0, 0, 0, 0, 0, 0, 0, 0, 0, 0, 0, 0, 0, 0, 0, 0, 0, 0, 0, 0, 0, 0, 0, 0, 0, 0, 0, 0, 0, 0, 0])
me_cube.materials.append(mat_material)
me_cube.materials.append(mat_material_003)
me_cube.materials.append(mat_material_004)
me_cube.use_remesh_preserve_volume = False
me_cube.use_remesh_preserve_attributes = False
me_cube.use_mirror_vertex_groups = False
me_cube.update()

# ---- objects
ob_lamp_001 = bpy.data.objects.new('Lamp.001', light_lamp_001)
ob_cube = bpy.data.objects.new('Cube', me_cube)
ob_lamp = bpy.data.objects.new('Lamp', light_lamp)
ob_camera = bpy.data.objects.new('Camera', cam_camera)

# ---- transforms, parenting, visibility, modifiers, constraints
ob_lamp_001.location = (0.2685, -5.416, 1.53)
ob_lamp_001.rotation_euler = (0.6503, 0.05522, 1.866)
ob_lamp_001.lock_rotations_4d = False
ob_lamp_001.empty_display_type = 'ARROWS'
ob_lamp_001.color = (0.0, 0.0, 0.0, 0.0)
ob_lamp_001.lineart.crease_threshold = 0.0
ob_cube.location = (0.0, 0.0, 0.0)
ob_cube.lock_rotations_4d = False
ob_cube.empty_display_type = 'ARROWS'
ob_cube.lineart.crease_threshold = 0.0
ob_lamp.location = (4.076, 1.005, 5.904)
ob_lamp.rotation_euler = (0.6503, 0.05522, 1.866)
ob_lamp.lock_rotations_4d = False
ob_lamp.empty_display_type = 'ARROWS'
ob_lamp.color = (0.0, 0.0, 0.0, 0.0)
ob_lamp.lineart.crease_threshold = 0.0
ob_camera.location = (8.321, -6.965, 12.94)
ob_camera.rotation_euler = (0.7036, -7.953e-06, 0.8798)
ob_camera.scale = (1.0, 1.0, 1.0)
ob_camera.lock_rotations_4d = False
ob_camera.empty_display_type = 'ARROWS'
ob_camera.color = (0.0, 0.0, 0.0, 0.0)
ob_camera.display_type = 'WIRE'
ob_camera.lineart.crease_threshold = 0.0

# ---- collection membership
col_collection_1.objects.link(ob_lamp_001)
col_collection_1.objects.link(ob_cube)
col_collection_1.objects.link(ob_lamp)
col_collection_1.objects.link(ob_camera)

# ---- scene / render settings (as saved in the file)
scene.camera = ob_camera
scene.frame_start = 1; scene.frame_end = 250; scene.frame_set(250)
scene.render.engine = 'BLENDER_EEVEE_NEXT'
scene.render.image_settings.color_mode = 'RGB'
scene.render.image_settings.compression = 90
scene.render.resolution_percentage = 50
scene.render.dither_intensity = 0.0
scene.render.use_border = True
scene.render.bake_margin = 2
scene.render.bake_bias = 0.0
scene.cycles.use_denoising = False
scene.cycles.samples = 10
scene.cycles.sampling_pattern = 'TABULATED_SOBOL'
scene.cycles.light_sampling_threshold = 0.0
scene.cycles.use_adaptive_sampling = False
scene.cycles.use_light_tree = False
scene.cycles.blur_glossy = 0.0
scene.cycles.volume_bounces = 1
scene.cycles.pixel_filter_type = 'GAUSSIAN'
scene.cycles.sample_clamp_indirect = 0.0
scene.view_settings.view_transform = 'Standard'
bpy.context.view_layer.update()
